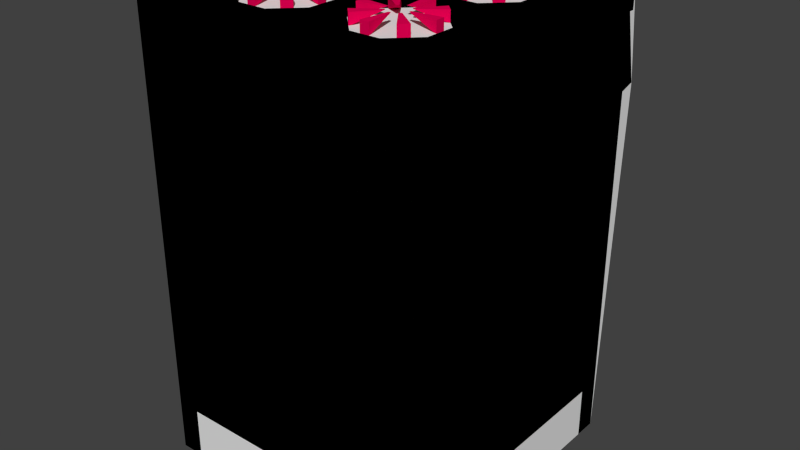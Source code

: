 # Source: stove.blend  (saved by Blender 2.73.0; exported with 4.5.12 LTS)
import bpy
from mathutils import Matrix  # noqa: F401  (used for matrix-valued properties, if any)

bpy.ops.wm.read_factory_settings(use_empty=True)
scene = bpy.context.scene
scene.name = 'Scene'

# ---- collections
col_collection_1 = bpy.data.collections.new('Collection 1'); scene.collection.children.link(col_collection_1)

# ---- materials (node trees are filled in below, after node groups)
mat_material_005 = bpy.data.materials.new('Material.005')
mat_material_005.alpha_threshold = 0.0
mat_material_005.roughness = 0.5
mat_material_003 = bpy.data.materials.new('Material.003')
mat_material_003.alpha_threshold = 0.0
mat_material_003.roughness = 0.5
mat_material_006 = bpy.data.materials.new('Material.006')
mat_material_006.alpha_threshold = 0.0
mat_material_006.roughness = 0.5
mat_material_007 = bpy.data.materials.new('Material.007')
mat_material_007.alpha_threshold = 0.0
mat_material_007.roughness = 0.5
mat_material_008 = bpy.data.materials.new('Material.008')
mat_material_008.alpha_threshold = 0.0
mat_material_008.roughness = 0.5
mat_material_004 = bpy.data.materials.new('Material.004')
mat_material_004.alpha_threshold = 0.0
mat_material_004.roughness = 0.5
mat_material_001 = bpy.data.materials.new('Material.001')
mat_material_001.alpha_threshold = 0.0
mat_material_001.roughness = 0.5
mat_material = bpy.data.materials.new('Material')
mat_material.alpha_threshold = 0.0
mat_material.roughness = 0.5

# ---- material node trees
mat_material_005.use_nodes = True; mat_material_005.node_tree.nodes.clear()
_N = mat_material_005.node_tree.nodes; _L = mat_material_005.node_tree.links
n0 = _N.new('ShaderNodeOutputMaterial'); n0.name = 'Material Output'; n0.location = (300, 300)
n1 = _N.new('ShaderNodeBsdfDiffuse'); n1.name = 'Diffuse BSDF'; n1.location = (10, 300)
n1.inputs[0].default_value = (0.8, 0.0, 0.007894, 1.0)
_L.new(n1.outputs[0], n0.inputs[0])
n0.is_active_output = True
mat_material_003.use_nodes = True; mat_material_003.node_tree.nodes.clear()
_N = mat_material_003.node_tree.nodes; _L = mat_material_003.node_tree.links
n0 = _N.new('ShaderNodeOutputMaterial'); n0.name = 'Material Output'; n0.location = (300, 300)
n1 = _N.new('ShaderNodeBsdfDiffuse'); n1.name = 'Diffuse BSDF'; n1.location = (10, 300)
n1.inputs[0].default_value = (0.1811, 0.0, 0.8, 1.0)
_L.new(n1.outputs[0], n0.inputs[0])
n0.is_active_output = True
mat_material_006.use_nodes = True; mat_material_006.node_tree.nodes.clear()
_N = mat_material_006.node_tree.nodes; _L = mat_material_006.node_tree.links
n0 = _N.new('ShaderNodeOutputMaterial'); n0.name = 'Material Output'; n0.location = (300, 300)
n1 = _N.new('ShaderNodeBsdfDiffuse'); n1.name = 'Diffuse BSDF'; n1.location = (10, 300)
n1.inputs[0].default_value = (0.8, 0.1052, 0.0, 1.0)
_L.new(n1.outputs[0], n0.inputs[0])
n0.is_active_output = True
mat_material_007.use_nodes = True; mat_material_007.node_tree.nodes.clear()
_N = mat_material_007.node_tree.nodes; _L = mat_material_007.node_tree.links
n0 = _N.new('ShaderNodeOutputMaterial'); n0.name = 'Material Output'; n0.location = (300, 300)
n1 = _N.new('ShaderNodeBsdfDiffuse'); n1.name = 'Diffuse BSDF'; n1.location = (10, 300)
n1.inputs[0].default_value = (0.8, 0.5166, 0.0, 1.0)
_L.new(n1.outputs[0], n0.inputs[0])
n0.is_active_output = True
mat_material_008.use_nodes = True; mat_material_008.node_tree.nodes.clear()
_N = mat_material_008.node_tree.nodes; _L = mat_material_008.node_tree.links
n0 = _N.new('ShaderNodeOutputMaterial'); n0.name = 'Material Output'; n0.location = (300, 300)
n1 = _N.new('ShaderNodeBsdfDiffuse'); n1.name = 'Diffuse BSDF'; n1.location = (10, 300)
n1.inputs[0].default_value = (0.8, 0.0, 0.08539, 1.0)
_L.new(n1.outputs[0], n0.inputs[0])
n0.is_active_output = True
mat_material_004.use_nodes = True; mat_material_004.node_tree.nodes.clear()
_N = mat_material_004.node_tree.nodes; _L = mat_material_004.node_tree.links
n0 = _N.new('ShaderNodeOutputMaterial'); n0.name = 'Material Output'; n0.location = (300, 300)
n1 = _N.new('ShaderNodeBsdfDiffuse'); n1.name = 'Diffuse BSDF'; n1.location = (10, 300)
n1.inputs[0].default_value = (0.7003, 0.0, 0.8, 1.0)
_L.new(n1.outputs[0], n0.inputs[0])
n0.is_active_output = True
mat_material_001.use_nodes = True; mat_material_001.node_tree.nodes.clear()
_N = mat_material_001.node_tree.nodes; _L = mat_material_001.node_tree.links
n0 = _N.new('ShaderNodeOutputMaterial'); n0.name = 'Material Output'; n0.location = (300, 300)
n1 = _N.new('ShaderNodeBsdfDiffuse'); n1.name = 'Diffuse BSDF'; n1.location = (10, 300)
n1.inputs[0].default_value = (0.0, 0.8, 0.7777, 1.0)
_L.new(n1.outputs[0], n0.inputs[0])
n0.is_active_output = True
mat_material.use_nodes = True; mat_material.node_tree.nodes.clear()
_N = mat_material.node_tree.nodes; _L = mat_material.node_tree.links
n0 = _N.new('ShaderNodeOutputMaterial'); n0.name = 'Material Output'; n0.location = (300, 300)
n1 = _N.new('ShaderNodeBsdfDiffuse'); n1.name = 'Diffuse BSDF'; n1.location = (10, 300)
n1.inputs[0].default_value = (0.00503, 0.8, 0.0, 1.0)
_L.new(n1.outputs[0], n0.inputs[0])
n0.is_active_output = True

# ---- world
world_world = bpy.data.worlds.new('World'); scene.world = world_world
world_world.color = (0.05088, 0.05088, 0.05088)
world_world.use_sun_shadow = False
world_world.sun_shadow_jitter_overblur = 0.0
world_world.cycles.sampling_method = 'MANUAL'
world_world.cycles.sample_map_resolution = 256

# ---- meshes
me_cube_008 = bpy.data.meshes.new('Cube.008')
me_cube_008.from_pydata([(-28.0, -28.0, 0.0), (-28.0, 27.5, 0.0), (28.0, -28.0, 0.0), (28.0, 27.5, 0.0), (-28.0, 30.42, 69.96), (28.0, 30.42, 69.96), (23.0, -28.0, 87.0), (23.0, -28.0, 82.98), (28.0, -28.0, 87.0), (28.0, 23.0, 87.0), (28.0, -28.0, 82.98), (28.0, 23.0, 82.98), (28.0, 28.5, 87.0), (28.0, 28.5, 82.98), (-28.0, -28.0, 87.0), (-28.0, -23.0, 87.0), (-28.0, -28.0, 82.98), (-28.0, -23.0, 82.98), (-28.0, 28.5, 87.0)], [], [(15, 17, 16, 14), (6, 14, 16, 7), (5, 12, 13), (4, 1, 0, 17), (8, 9, 12), (13, 12, 9, 11), (4, 17, 15, 18), (18, 15, 8, 12), (5, 4, 18, 12), (16, 0, 7), (17, 0, 16), (10, 7, 0, 2), (2, 0, 1, 3), (3, 1, 4, 5), (8, 15, 14), (3, 11, 10, 2), (6, 7, 10, 8), (8, 10, 11, 9), (8, 14, 6), (3, 13, 11), (5, 13, 3)])
_uv = me_cube_008.uv_layers.new(name='UVMap')
_uv.uv.foreach_set('vector', [0.9239, 0.8558, 0.9848, 0.8558, 0.9848, 0.9315, 0.9239, 0.9315, 0.0, 0.0, 0.9239, 0.9315, 0.0, 0.0, 0.1518, 0.9923, 0.0, 0.0, 0.07612, 0.07611, 0.01524, 0.07611, 0.0, 0.0, 0.0, 0.0, 0.0, 0.0, 0.0, 0.0, 0.0, 0.0, 0.0, 0.0, 0.0, 0.0, 0.01524, 0.07611, 0.07612, 0.07611, 0.07612, 0.1594, 0.01524, 0.1594, 0.0, 0.0, 0.9848, 0.8558, 0.0, 0.0, 0.0, 0.0, 0.0, 0.0, 0.0, 0.0, 0.0, 0.0, 0.0, 0.0, 0.0, 0.0, 0.0, 0.0, 0.0, 0.0, 0.0, 0.0, 0.0, 0.0, 0.0, 0.0, 0.1518, 0.9923, 0.0, 0.0, 0.0, 0.0, 0.0, 0.0, 0.0, 0.0, 0.1518, 0.9923, 0.0, 0.0, 0.0, 0.0, 0.0, 0.0, 0.0, 0.0, 0.0, 0.0, 0.0, 0.0, 0.0, 0.0, 0.0, 0.0, 0.0, 0.0, 0.0, 0.0, 0.0, 0.0, 0.0, 0.0, 0.9239, 0.9315, 0.0, 0.0, 0.0, 0.0, 0.0, 0.0, 0.0, 0.0, 0.0, 0.0, 0.1518, 0.9923, 0.01524, 0.9315, 0.07611, 0.9315, 0.0, 0.0, 0.01524, 0.9315, 0.01524, 0.1594, 0.07612, 0.1594, 0.0, 0.0, 0.9239, 0.9315, 0.0, 0.0, 0.0, 0.0, 0.0, 0.0, 0.01524, 0.1594, 0.0, 0.0, 0.01524, 0.07611, 0.0, 0.0])
me_cube_008.use_remesh_preserve_volume = False
me_cube_008.use_remesh_preserve_attributes = False
me_cube_008.use_mirror_vertex_groups = False
me_cube_008.update()
me_cube_009 = bpy.data.meshes.new('Cube.009')
me_cube_009.from_pydata([(-23.34, 27.5, 61.7), (-23.34, 27.5, 21.01), (-23.59, 27.6, 62.12), (-23.59, 27.6, 20.58), (-23.75, 28.1, 62.41), (-23.75, 28.1, 20.3), (-22.44, 29.6, 60.81), (-22.44, 29.6, 21.89), (23.34, 27.5, 61.7), (23.34, 27.5, 21.01), (23.59, 27.6, 62.12), (23.59, 27.6, 20.58), (23.75, 28.1, 62.41), (23.75, 28.1, 20.3), (22.44, 29.6, 60.81), (22.44, 29.6, 21.89)], [], [(8, 10, 2, 0), (10, 12, 4, 2), (5, 13, 11, 3), (1, 0, 2, 3), (14, 15, 7, 6), (3, 2, 4, 5), (4, 12, 14, 6), (13, 5, 7, 15), (4, 6, 7, 5), (9, 11, 10, 8), (11, 13, 12, 10), (12, 13, 15, 14), (3, 11, 9, 1)])
me_cube_009.polygons.foreach_set('use_smooth', [True] * 13)
_uv = me_cube_009.uv_layers.new(name='UVMap')
_uv.uv.foreach_set('vector', [0.8999, 0.9455, 0.884, 0.9542, 0.8841, 0.04442, 0.8999, 0.04925, 0.884, 0.9542, 0.868, 0.9586, 0.8681, 0.04121, 0.8841, 0.04442, 0.03185, 0.04112, 0.03176, 0.9585, 0.01582, 0.9554, 0.0159, 0.04563, 0.05672, 0.000287, 0.8267, 9.485e-05, 0.8491, 0.01392, 0.04873, 0.01387, 0.8257, 0.9334, 0.07407, 0.9333, 0.07417, 0.06636, 0.8258, 0.06644, 0.04873, 0.01387, 0.8491, 0.01392, 0.8567, 0.02802, 0.04332, 0.02793, 0.8681, 0.04121, 0.868, 0.9586, 0.8257, 0.9334, 0.8258, 0.06644, 0.03176, 0.9585, 0.03185, 0.04112, 0.07417, 0.06636, 0.07407, 0.9333, 0.8567, 0.02802, 0.8258, 0.06644, 0.07417, 0.06636, 0.04332, 0.02793, 0.07292, 0.9999, 0.05076, 0.9858, 0.851, 0.9859, 0.8427, 0.9997, 0.05076, 0.9858, 0.04322, 0.9717, 0.8566, 0.9718, 0.851, 0.9859, 0.8566, 0.9718, 0.04322, 0.9717, 0.07407, 0.9333, 0.8257, 0.9334, 0.0159, 0.04563, 0.01582, 0.9554, 9.485e-05, 0.9508, 9.758e-05, 0.05445])
me_cube_009.materials.append(mat_material_005)
me_cube_009.use_remesh_preserve_volume = False
me_cube_009.use_remesh_preserve_attributes = False
me_cube_009.use_mirror_vertex_groups = False
me_cube_009.update()
me_cube_007 = bpy.data.meshes.new('Cube.007')
me_cube_007.from_pydata([(-28.0, 27.5, 82.98), (-28.0, 30.42, 69.96), (28.0, 27.5, 82.98), (28.0, 30.42, 69.96)], [], [(2, 3, 1, 0)])
_uv = me_cube_007.uv_layers.new(name='UVMap')
_uv.uv.foreach_set('vector', [1.0, 4.88e-05, 1.0, 0.2382, 4.88e-05, 0.2382, 4.884e-05, 4.887e-05])
me_cube_007.materials.append(mat_material_003)
me_cube_007.use_remesh_preserve_volume = False
me_cube_007.use_remesh_preserve_attributes = False
me_cube_007.use_mirror_vertex_groups = False
me_cube_007.update()
me_cube_006 = bpy.data.meshes.new('Cube.006')
me_cube_006.from_pydata([(27.0, 27.5, 87.0), (27.0, -28.0, 87.0), (27.0, 23.0, 87.0), (27.0, -23.0, 87.0), (23.0, 27.5, 87.0), (23.0, -28.0, 87.0), (23.0, 23.0, 87.0), (23.0, -23.0, 87.0), (27.0, 27.5, 82.98), (27.0, -28.0, 82.98), (27.0, 23.0, 82.98), (27.0, -23.0, 82.98), (23.0, -28.0, 82.98), (23.0, 27.5, 82.98), (28.0, 27.5, 87.0), (28.0, -28.0, 87.0), (28.0, 23.0, 87.0), (28.0, -23.0, 87.0), (28.0, 27.5, 82.98), (28.0, -28.0, 82.98), (28.0, 23.0, 82.98), (28.0, -23.0, 82.98), (27.0, 28.5, 87.0), (23.0, 28.5, 87.0), (27.0, 28.5, 82.98), (23.0, 28.5, 82.98), (28.0, 28.5, 87.0), (28.0, 28.5, 82.98), (11.5, -23.0, 87.0), (23.0, -11.5, 87.0), (11.5, -1.736e-06, 87.0), (11.5, 23.0, 87.0), (23.0, 11.5, 87.0), (14.37, 3.875, 87.0), (8.625, 3.875, 87.0), (19.12, 8.625, 87.0), (19.12, 14.37, 87.0), (14.38, 19.12, 87.0), (8.625, 19.12, 87.0), (3.875, 8.625, 87.0), (3.875, 14.37, 87.0), (19.12, -8.625, 87.0), (19.12, -14.38, 87.0), (8.625, -19.13, 87.0), (14.37, -19.13, 87.0), (3.875, -14.38, 87.0), (3.875, -8.625, 87.0), (14.37, -3.875, 87.0), (8.625, -3.875, 87.0), (-27.0, 27.5, 87.0), (-27.0, -28.0, 87.0), (-27.0, 23.0, 87.0), (-27.0, -23.0, 87.0), (-23.0, 27.5, 87.0), (-23.0, -28.0, 87.0), (-23.0, 23.0, 87.0), (-23.0, -23.0, 87.0), (-27.0, 27.5, 82.98), (-27.0, -28.0, 82.98), (-27.0, 23.0, 82.98), (-27.0, -23.0, 82.98), (-23.0, -28.0, 82.98), (-23.0, 27.5, 82.98), (-28.0, 27.5, 87.0), (-28.0, -28.0, 87.0), (-28.0, 23.0, 87.0), (-28.0, -23.0, 87.0), (-28.0, 27.5, 82.98), (-28.0, -28.0, 82.98), (-28.0, 23.0, 82.98), (-28.0, -23.0, 82.98), (-27.0, 28.5, 87.0), (-23.0, 28.5, 87.0), (-27.0, 28.5, 82.98), (-23.0, 28.5, 82.98), (-28.0, 28.5, 87.0), (-28.0, 28.5, 82.98), (-11.5, -23.0, 87.0), (-1.736e-06, -11.5, 87.0), (-23.0, -11.5, 87.0), (-11.5, 1.736e-06, 87.0), (-11.5, 23.0, 87.0), (-23.0, 11.5, 87.0), (1.736e-06, 11.5, 87.0), (-14.37, 3.875, 87.0), (-8.625, 3.875, 87.0), (-19.12, 8.625, 87.0), (-19.12, 14.38, 87.0), (-14.37, 19.13, 87.0), (-8.625, 19.13, 87.0), (-3.875, 8.625, 87.0), (-3.875, 14.38, 87.0), (-19.12, -8.625, 87.0), (-19.12, -14.37, 87.0), (-8.625, -19.12, 87.0), (-14.38, -19.12, 87.0), (-3.875, -14.37, 87.0), (-3.875, -8.625, 87.0), (-14.37, -3.875, 87.0), (-8.625, -3.875, 87.0)], [], [(7, 5, 1, 3), (4, 6, 2, 0), (83, 90, 85, 80, 99, 97, 78, 46, 48, 30, 34, 39), (28, 77, 56, 54, 5, 7), (31, 81, 89, 91, 83, 40, 38), (9, 11, 21, 19), (14, 18, 27, 26), (25, 74, 72, 23), (10, 8, 18, 20), (32, 35, 33, 30, 47, 41, 29), (1, 5, 12, 9), (18, 8, 24, 27), (17, 15, 19, 21), (14, 16, 20, 18), (11, 10, 20, 21), (1, 9, 19, 15), (16, 17, 21, 20), (0, 2, 16, 14), (3, 1, 15, 17), (0, 14, 26, 22), (23, 22, 24, 25), (62, 74, 25, 13), (24, 22, 26, 27), (23, 72, 53, 4), (8, 13, 25, 24), (78, 96, 94, 77, 28, 43, 45), (4, 0, 22, 23), (31, 37, 36, 32, 6), (6, 32, 29, 7, 3, 2), (41, 42, 29), (33, 34, 30), (29, 42, 44, 28, 7), (51, 65, 66, 52), (54, 61, 12, 5), (36, 35, 32), (38, 37, 31), (83, 39, 40), (44, 43, 28), (48, 47, 30), (78, 45, 46), (56, 52, 50, 54), (53, 49, 51, 55), (58, 68, 70, 60), (63, 75, 76, 67), (59, 69, 67, 57), (82, 79, 92, 98, 80, 84, 86), (50, 58, 61, 54), (67, 76, 73, 57), (66, 70, 68, 64), (63, 67, 69, 65), (60, 70, 69, 59), (50, 64, 68, 58), (65, 69, 70, 66), (49, 63, 65, 51), (52, 66, 64, 50), (49, 71, 75, 63), (72, 74, 73, 71), (73, 76, 75, 71), (57, 73, 74, 62), (53, 72, 71, 49), (81, 55, 82, 87, 88), (55, 51, 52, 56, 79, 82), (92, 79, 93), (84, 80, 85), (79, 56, 77, 95, 93), (4, 53, 55, 81, 31, 6), (87, 82, 86), (89, 81, 88), (83, 91, 90), (95, 77, 94), (99, 80, 98), (78, 97, 96), (2, 3, 17, 16)])
_uv = me_cube_006.uv_layers.new(name='UVMap')
_uv.uv.foreach_set('vector', [0.1518, 0.8558, 0.1518, 0.9315, 0.09125, 0.9315, 0.09125, 0.8558, 0.1518, 0.09125, 0.1518, 0.1594, 0.09125, 0.1594, 0.09125, 0.09125, 0.5, 0.3335, 0.5587, 0.377, 0.6306, 0.4489, 0.6741, 0.5076, 0.6306, 0.5662, 0.5587, 0.6381, 0.5, 0.6817, 0.4413, 0.6381, 0.3694, 0.5662, 0.3259, 0.5076, 0.3694, 0.4489, 0.4413, 0.377, 0.3259, 0.8558, 0.6741, 0.8558, 0.8482, 0.8558, 0.8482, 0.9315, 0.1518, 0.9315, 0.1518, 0.8558, 0.3259, 0.1594, 0.6741, 0.1594, 0.6306, 0.218, 0.5587, 0.29, 0.5, 0.3335, 0.4413, 0.2899, 0.3694, 0.218, 9.96e-05, 0.9315, 9.963e-05, 0.8558, 0.01524, 0.8558, 0.01524, 0.9315, 0.07612, 0.09125, 0.01524, 0.09125, 0.01524, 0.07611, 0.07612, 0.07611, 0.1518, 0.01524, 0.8482, 0.01524, 0.8482, 0.07611, 0.1518, 0.07611, 0.0001004, 0.1594, 0.0001003, 0.09125, 0.01524, 0.09125, 0.01524, 0.1594, 0.1518, 0.3335, 0.2105, 0.377, 0.2824, 0.4489, 0.3259, 0.5076, 0.2824, 0.5662, 0.2105, 0.6381, 0.1518, 0.6817, 0.09125, 0.9315, 0.1518, 0.9315, 0.1518, 0.9923, 0.09125, 0.9923, 0.01524, 0.09125, 0.0001003, 0.09125, 0.0001004, 0.07611, 0.01524, 0.07611, 0.07611, 0.8558, 0.07611, 0.9315, 0.01524, 0.9315, 0.01524, 0.8558, 0.07612, 0.09125, 0.07612, 0.1594, 0.01524, 0.1594, 0.01524, 0.09125, 9.963e-05, 0.8558, 0.0001004, 0.1594, 0.01524, 0.1594, 0.01524, 0.8558, 0.09125, 0.9315, 0.09125, 0.9923, 0.07611, 0.9923, 0.07611, 0.9315, 0.07612, 0.1594, 0.07611, 0.8558, 0.01524, 0.8558, 0.01524, 0.1594, 0.09125, 0.09125, 0.09125, 0.1594, 0.07612, 0.1594, 0.07612, 0.09125, 0.09125, 0.8558, 0.09125, 0.9315, 0.07611, 0.9315, 0.07611, 0.8558, 0.09125, 0.09125, 0.07612, 0.09125, 0.07612, 0.07611, 0.09125, 0.07611, 0.1518, 0.07611, 0.09125, 0.07611, 0.09125, 0.01524, 0.1518, 0.01524, 0.8482, 9.967e-05, 0.8482, 0.01524, 0.1518, 0.01524, 0.1518, 9.979e-05, 0.09125, 0.01524, 0.09125, 0.07611, 0.07612, 0.07611, 0.07612, 0.01524, 0.1518, 0.07611, 0.8482, 0.07611, 0.8482, 0.09125, 0.1518, 0.09125, 0.09125, 9.992e-05, 0.1518, 9.979e-05, 0.1518, 0.01524, 0.09125, 0.01524, 0.5, 0.6817, 0.5587, 0.7252, 0.6306, 0.7971, 0.6741, 0.8558, 0.3259, 0.8558, 0.3694, 0.7971, 0.4413, 0.7252, 0.1518, 0.09125, 0.09125, 0.09125, 0.09125, 0.07611, 0.1518, 0.07611, 0.3259, 0.1594, 0.2824, 0.218, 0.2105, 0.2899, 0.1518, 0.3335, 0.1518, 0.1594, 0.1518, 0.1594, 0.1518, 0.3335, 0.1518, 0.6817, 0.1518, 0.8558, 0.09125, 0.8558, 0.09125, 0.1594, 0.2105, 0.6381, 0.2105, 0.7252, 0.1518, 0.6817, 0.2824, 0.4489, 0.3694, 0.4489, 0.3259, 0.5076, 0.1518, 0.6817, 0.2105, 0.7252, 0.2824, 0.7971, 0.3259, 0.8558, 0.1518, 0.8558, 0.9087, 0.1594, 0.9239, 0.1594, 0.9239, 0.8558, 0.9087, 0.8558, 0.8482, 0.9315, 0.8482, 0.9923, 0.1518, 0.9923, 0.1518, 0.9315, 0.2105, 0.2899, 0.2105, 0.377, 0.1518, 0.3335, 0.3694, 0.218, 0.2824, 0.218, 0.3259, 0.1594, 0.5, 0.3335, 0.4413, 0.377, 0.4413, 0.2899, 0.2824, 0.7971, 0.3694, 0.7971, 0.3259, 0.8558, 0.3694, 0.5662, 0.2824, 0.5662, 0.3259, 0.5076, 0.5, 0.6817, 0.4413, 0.7252, 0.4413, 0.6381, 0.8482, 0.8558, 0.9087, 0.8558, 0.9087, 0.9315, 0.8482, 0.9315, 0.8482, 0.09125, 0.9087, 0.09125, 0.9087, 0.1594, 0.8482, 0.1594, 0.9999, 0.9315, 0.9848, 0.9315, 0.9848, 0.8558, 0.9999, 0.8558, 0.9239, 0.09125, 0.9239, 0.07611, 0.9848, 0.07611, 0.9848, 0.09125, 0.9999, 0.1594, 0.9848, 0.1594, 0.9848, 0.09125, 0.9999, 0.09125, 0.8482, 0.3335, 0.8482, 0.6817, 0.7895, 0.6381, 0.7176, 0.5662, 0.6741, 0.5076, 0.7176, 0.4489, 0.7895, 0.377, 0.9087, 0.9315, 0.9087, 0.9923, 0.8482, 0.9923, 0.8482, 0.9315, 0.9848, 0.09125, 0.9848, 0.07611, 0.9999, 0.07611, 0.9999, 0.09125, 0.9239, 0.8558, 0.9848, 0.8558, 0.9848, 0.9315, 0.9239, 0.9315, 0.9239, 0.09125, 0.9848, 0.09125, 0.9848, 0.1594, 0.9239, 0.1594, 0.9999, 0.8558, 0.9848, 0.8558, 0.9848, 0.1594, 0.9999, 0.1594, 0.9087, 0.9315, 0.9239, 0.9315, 0.9239, 0.9923, 0.9087, 0.9923, 0.9239, 0.1594, 0.9848, 0.1594, 0.9848, 0.8558, 0.9239, 0.8558, 0.9087, 0.09125, 0.9239, 0.09125, 0.9239, 0.1594, 0.9087, 0.1594, 0.9087, 0.8558, 0.9239, 0.8558, 0.9239, 0.9315, 0.9087, 0.9315, 0.9087, 0.09125, 0.9087, 0.07611, 0.9239, 0.07611, 0.9239, 0.09125, 0.8482, 0.07611, 0.8482, 0.01524, 0.9087, 0.01524, 0.9087, 0.07611, 0.9087, 0.01524, 0.9239, 0.01524, 0.9239, 0.07611, 0.9087, 0.07611, 0.9087, 9.96e-05, 0.9087, 0.01524, 0.8482, 0.01524, 0.8482, 9.967e-05, 0.8482, 0.09125, 0.8482, 0.07611, 0.9087, 0.07611, 0.9087, 0.09125, 0.6741, 0.1594, 0.8482, 0.1594, 0.8482, 0.3335, 0.7895, 0.29, 0.7176, 0.218, 0.8482, 0.1594, 0.9087, 0.1594, 0.9087, 0.8558, 0.8482, 0.8558, 0.8482, 0.6817, 0.8482, 0.3335, 0.7895, 0.6381, 0.8482, 0.6817, 0.7895, 0.7252, 0.7176, 0.4489, 0.6741, 0.5076, 0.6306, 0.4489, 0.8482, 0.6817, 0.8482, 0.8558, 0.6741, 0.8558, 0.7176, 0.7971, 0.7895, 0.7252, 0.1518, 0.09125, 0.8482, 0.09125, 0.8482, 0.1594, 0.6741, 0.1594, 0.3259, 0.1594, 0.1518, 0.1594, 0.7895, 0.29, 0.8482, 0.3335, 0.7895, 0.377, 0.6306, 0.218, 0.6741, 0.1594, 0.7176, 0.218, 0.5, 0.3335, 0.5587, 0.29, 0.5587, 0.377, 0.7176, 0.7971, 0.6741, 0.8558, 0.6306, 0.7971, 0.6306, 0.5662, 0.6741, 0.5076, 0.7176, 0.5662, 0.5, 0.6817, 0.5587, 0.6381, 0.5587, 0.7252, 0.09125, 0.1594, 0.09125, 0.8558, 0.07611, 0.8558, 0.07612, 0.1594])
me_cube_006.materials.append(mat_material_006)
me_cube_006.use_remesh_preserve_volume = False
me_cube_006.use_remesh_preserve_attributes = False
me_cube_006.use_mirror_vertex_groups = False
me_cube_006.update()
me_cube_004 = bpy.data.meshes.new('Cube.004')
me_cube_004.from_pydata([(-14.37, -3.875, 87.0), (-8.625, -3.875, 87.0), (-19.12, -8.625, 87.0), (-19.12, -14.38, 87.0), (-14.37, -19.12, 87.0), (-8.625, -19.12, 87.0), (-3.875, -8.625, 87.0), (-3.875, -14.38, 87.0), (-19.12, 8.625, 87.0), (-19.12, 14.38, 87.0), (-8.625, 19.12, 87.0), (-14.37, 19.12, 87.0), (-3.875, 14.38, 87.0), (-3.875, 8.625, 87.0), (-14.37, 3.875, 87.0), (-8.625, 3.875, 87.0), (-14.37, -3.875, 85.0), (-8.625, -3.875, 85.0), (-19.12, -8.625, 85.0), (-19.12, -14.38, 85.0), (-14.37, -19.12, 85.0), (-8.625, -19.12, 85.0), (-3.875, -8.625, 85.0), (-3.875, -14.38, 85.0), (-19.12, 8.625, 85.0), (-19.12, 14.38, 85.0), (-8.625, 19.12, 85.0), (-14.37, 19.12, 85.0), (-3.875, 14.38, 85.0), (-3.875, 8.625, 85.0), (-14.37, 3.875, 85.0), (-8.625, 3.875, 85.0), (14.37, -3.875, 87.0), (8.625, -3.875, 87.0), (19.12, -8.625, 87.0), (19.12, -14.38, 87.0), (14.37, -19.12, 87.0), (8.625, -19.12, 87.0), (3.875, -8.625, 87.0), (3.875, -14.38, 87.0), (19.12, 8.625, 87.0), (19.12, 14.38, 87.0), (8.625, 19.12, 87.0), (14.37, 19.12, 87.0), (3.875, 14.38, 87.0), (3.875, 8.625, 87.0), (14.37, 3.875, 87.0), (8.625, 3.875, 87.0), (14.37, -3.875, 85.0), (8.625, -3.875, 85.0), (19.12, -8.625, 85.0), (19.12, -14.38, 85.0), (14.37, -19.12, 85.0), (8.625, -19.12, 85.0), (3.875, -8.625, 85.0), (3.875, -14.38, 85.0), (19.12, 8.625, 85.0), (19.12, 14.38, 85.0), (8.625, 19.12, 85.0), (14.37, 19.12, 85.0), (3.875, 14.38, 85.0), (3.875, 8.625, 85.0), (14.37, 3.875, 85.0), (8.625, 3.875, 85.0)], [], [(11, 9, 25, 27), (13, 29, 31, 15), (22, 17, 16, 18, 19, 20, 21, 23), (28, 26, 27, 25, 24, 30, 31, 29), (13, 12, 28, 29), (1, 0, 16, 17), (2, 18, 16, 0), (1, 17, 22, 6), (7, 6, 22, 23), (7, 23, 21, 5), (9, 8, 24, 25), (8, 14, 30, 24), (14, 15, 31, 30), (2, 3, 19, 18), (12, 10, 26, 28), (10, 11, 27, 26), (4, 5, 21, 20), (3, 4, 20, 19), (43, 59, 57, 41), (45, 47, 63, 61), (54, 55, 53, 52, 51, 50, 48, 49), (60, 61, 63, 62, 56, 57, 59, 58), (45, 61, 60, 44), (33, 49, 48, 32), (34, 32, 48, 50), (33, 38, 54, 49), (39, 55, 54, 38), (39, 37, 53, 55), (41, 57, 56, 40), (40, 56, 62, 46), (46, 62, 63, 47), (34, 50, 51, 35), (44, 60, 58, 42), (42, 58, 59, 43), (36, 52, 53, 37), (35, 51, 52, 36)])
me_cube_004.polygons.foreach_set('use_smooth', [True] * 36)
_uv = me_cube_004.uv_layers.new(name='UVMap')
_uv.uv.foreach_set('vector', [0.8407, 0.4945, 0.6645, 0.4945, 0.6645, 0.4421, 0.8407, 0.4421, 0.8407, 0.0001988, 0.8407, 0.05265, 0.6645, 0.05265, 0.6645, 0.0001988, 0.1593, 0.5579, 0.3355, 0.5579, 0.4421, 0.6645, 0.4421, 0.8407, 0.3355, 0.9473, 0.1593, 0.9473, 0.05265, 0.8407, 0.05265, 0.6645, 0.9473, 0.1593, 0.9473, 0.3355, 0.8407, 0.4421, 0.6645, 0.4421, 0.5579, 0.3355, 0.5579, 0.1593, 0.6645, 0.05265, 0.8407, 0.05265, 0.8778, 0.01556, 0.9844, 0.1222, 0.9473, 0.1593, 0.8407, 0.05265, 0.3726, 0.5208, 0.4792, 0.6274, 0.4421, 0.6645, 0.3355, 0.5579, 0.4945, 0.8407, 0.4421, 0.8407, 0.4421, 0.6645, 0.4945, 0.6645, 0.3355, 0.5055, 0.3355, 0.5579, 0.1593, 0.5579, 0.1593, 0.5055, 0.01556, 0.6274, 0.1222, 0.5208, 0.1593, 0.5579, 0.05265, 0.6645, 0.0001988, 0.6645, 0.05265, 0.6645, 0.05265, 0.8407, 0.0001988, 0.8407, 0.6274, 0.4792, 0.5208, 0.3725, 0.5579, 0.3355, 0.6645, 0.4421, 0.5055, 0.3355, 0.5055, 0.1593, 0.5579, 0.1593, 0.5579, 0.3355, 0.5208, 0.1222, 0.6274, 0.01556, 0.6645, 0.05265, 0.5579, 0.1593, 0.4792, 0.8778, 0.3726, 0.9844, 0.3355, 0.9473, 0.4421, 0.8407, 0.9998, 0.1593, 0.9998, 0.3355, 0.9473, 0.3355, 0.9473, 0.1593, 0.9844, 0.3726, 0.8778, 0.4792, 0.8407, 0.4421, 0.9473, 0.3355, 0.1222, 0.9844, 0.01556, 0.8778, 0.05265, 0.8407, 0.1593, 0.9473, 0.3355, 0.9998, 0.1593, 0.9998, 0.1593, 0.9473, 0.3355, 0.9473, 0.3651, 0.4897, 0.328, 0.4526, 0.4526, 0.328, 0.4897, 0.3651, 0.01556, 0.1401, 0.1401, 0.01556, 0.1772, 0.05265, 0.05265, 0.1772, 0.6645, 0.9368, 0.5579, 0.8302, 0.5579, 0.654, 0.6645, 0.5474, 0.8407, 0.5474, 0.9473, 0.654, 0.9473, 0.8302, 0.8407, 0.9368, 0.05265, 0.328, 0.05265, 0.1772, 0.1772, 0.05265, 0.328, 0.05265, 0.4526, 0.1772, 0.4526, 0.328, 0.328, 0.4526, 0.1772, 0.4526, 0.0001988, 0.1772, 0.05265, 0.1772, 0.05265, 0.328, 0.0001988, 0.328, 0.8778, 0.9739, 0.8407, 0.9368, 0.9473, 0.8302, 0.9844, 0.8673, 0.9998, 0.654, 0.9998, 0.8302, 0.9473, 0.8302, 0.9473, 0.654, 0.8407, 0.9893, 0.6645, 0.9893, 0.6645, 0.9368, 0.8407, 0.9368, 0.5208, 0.8673, 0.5579, 0.8302, 0.6645, 0.9368, 0.6274, 0.9739, 0.5055, 0.8302, 0.5055, 0.654, 0.5579, 0.654, 0.5579, 0.8302, 0.5051, 0.328, 0.4526, 0.328, 0.4526, 0.1772, 0.5051, 0.1772, 0.4897, 0.1401, 0.4526, 0.1772, 0.328, 0.05265, 0.3651, 0.01556, 0.328, 0.0001989, 0.328, 0.05265, 0.1772, 0.05265, 0.1772, 0.0001988, 0.9844, 0.6169, 0.9473, 0.654, 0.8407, 0.5474, 0.8778, 0.5103, 0.01556, 0.3651, 0.05265, 0.328, 0.1772, 0.4526, 0.1401, 0.4897, 0.1772, 0.5051, 0.1772, 0.4526, 0.328, 0.4526, 0.328, 0.5051, 0.6274, 0.5103, 0.6645, 0.5474, 0.5579, 0.654, 0.5208, 0.6169, 0.8407, 0.4949, 0.8407, 0.5474, 0.6645, 0.5474, 0.6645, 0.4949])
me_cube_004.materials.append(mat_material_007)
me_cube_004.use_remesh_preserve_volume = False
me_cube_004.use_remesh_preserve_attributes = False
me_cube_004.use_mirror_vertex_groups = False
me_cube_004.update()
me_cube_003 = bpy.data.meshes.new('Cube.003')
me_cube_003.from_pydata([(-17.46, 6.963, 87.0), (-17.46, 16.04, 87.0), (-6.962, 17.46, 87.0), (-16.04, 17.46, 87.0), (-5.537, 16.04, 87.0), (-5.537, 6.963, 87.0), (-16.04, 5.537, 87.0), (-6.962, 5.537, 87.0), (-17.46, 6.963, 89.0), (-17.46, 16.04, 89.0), (-6.962, 17.46, 89.0), (-16.04, 17.46, 89.0), (-5.537, 16.04, 89.0), (-5.537, 6.963, 89.0), (-16.04, 5.537, 89.0), (-6.962, 5.537, 89.0), (-19.12, 10.64, 87.0), (-19.12, 12.36, 87.0), (-10.64, 19.12, 87.0), (-12.36, 19.12, 87.0), (-3.875, 12.36, 87.0), (-3.875, 10.64, 87.0), (-12.36, 3.875, 87.0), (-10.64, 3.875, 87.0), (-19.12, 10.64, 89.0), (-19.12, 12.36, 89.0), (-10.64, 19.12, 89.0), (-12.36, 19.12, 89.0), (-3.875, 12.36, 89.0), (-3.875, 10.64, 89.0), (-12.36, 3.875, 89.0), (-10.64, 3.875, 89.0), (-16.97, 7.339, 87.12), (-16.97, 15.66, 87.12), (-7.339, 16.97, 87.12), (-15.66, 16.97, 87.12), (-6.032, 15.66, 87.12), (-6.032, 7.339, 87.12), (-15.66, 6.032, 87.12), (-7.339, 6.032, 87.12), (-13.14, 10.25, 89.0), (-13.14, 12.75, 89.0), (-10.25, 13.14, 89.0), (-12.75, 13.14, 89.0), (-9.859, 12.75, 89.0), (-9.859, 10.25, 89.0), (-12.75, 9.859, 89.0), (-10.25, 9.859, 89.0), (-18.49, 10.71, 87.12), (-18.49, 12.29, 87.12), (-10.71, 18.49, 87.12), (-12.29, 18.49, 87.12), (-4.507, 12.29, 87.12), (-4.507, 10.71, 87.12), (-12.29, 4.507, 87.12), (-10.71, 4.507, 87.12), (-13.6, 11.26, 89.0), (-13.6, 11.74, 89.0), (-11.26, 13.6, 89.0), (-11.74, 13.6, 89.0), (-9.402, 11.74, 89.0), (-9.402, 11.26, 89.0), (-11.74, 9.402, 89.0), (-11.26, 9.402, 89.0), (-17.46, -16.04, 87.0), (-17.46, -6.968, 87.0), (-6.962, -5.543, 87.0), (-16.04, -5.543, 87.0), (-5.537, -6.968, 87.0), (-5.537, -16.04, 87.0), (-16.04, -17.47, 87.0), (-6.962, -17.47, 87.0), (-17.46, -16.04, 89.0), (-17.46, -6.968, 89.0), (-6.962, -5.543, 89.0), (-16.04, -5.543, 89.0), (-5.537, -6.968, 89.0), (-5.537, -16.04, 89.0), (-16.04, -17.47, 89.0), (-6.962, -17.47, 89.0), (-19.12, -12.37, 87.0), (-19.12, -10.64, 87.0), (-10.64, -3.88, 87.0), (-12.36, -3.88, 87.0), (-3.875, -10.64, 87.0), (-3.875, -12.37, 87.0), (-12.36, -19.13, 87.0), (-10.64, -19.13, 87.0), (-19.12, -12.37, 89.0), (-19.12, -10.64, 89.0), (-10.64, -3.88, 89.0), (-12.36, -3.88, 89.0), (-3.875, -10.64, 89.0), (-3.875, -12.37, 89.0), (-12.36, -19.13, 89.0), (-10.64, -19.13, 89.0), (-16.97, -15.67, 87.12), (-16.97, -7.344, 87.12), (-7.339, -6.037, 87.12), (-15.66, -6.037, 87.12), (-6.032, -7.344, 87.12), (-6.032, -15.67, 87.12), (-15.66, -16.97, 87.12), (-7.339, -16.97, 87.12), (-13.14, -12.75, 89.0), (-13.14, -10.26, 89.0), (-10.25, -9.865, 89.0), (-12.75, -9.865, 89.0), (-9.859, -10.26, 89.0), (-9.859, -12.75, 89.0), (-12.75, -13.15, 89.0), (-10.25, -13.15, 89.0), (-18.49, -12.3, 87.12), (-18.49, -10.71, 87.12), (-10.71, -4.512, 87.12), (-12.29, -4.512, 87.12), (-4.507, -10.71, 87.12), (-4.507, -12.3, 87.12), (-12.29, -18.5, 87.12), (-10.71, -18.5, 87.12), (-13.6, -11.74, 89.0), (-13.6, -11.27, 89.0), (-11.26, -9.408, 89.0), (-11.74, -9.408, 89.0), (-9.402, -11.27, 89.0), (-9.402, -11.74, 89.0), (-11.74, -13.6, 89.0), (-11.26, -13.6, 89.0), (17.46, 6.963, 87.0), (17.46, 16.04, 87.0), (6.962, 17.46, 87.0), (16.04, 17.46, 87.0), (5.537, 16.04, 87.0), (5.537, 6.963, 87.0), (16.04, 5.537, 87.0), (6.962, 5.537, 87.0), (17.46, 6.963, 89.0), (17.46, 16.04, 89.0), (6.962, 17.46, 89.0), (16.04, 17.46, 89.0), (5.537, 16.04, 89.0), (5.537, 6.963, 89.0), (16.04, 5.537, 89.0), (6.962, 5.537, 89.0), (19.12, 10.64, 87.0), (19.12, 12.36, 87.0), (10.64, 19.12, 87.0), (12.36, 19.12, 87.0), (3.875, 12.36, 87.0), (3.875, 10.64, 87.0), (12.36, 3.875, 87.0), (10.64, 3.875, 87.0), (19.12, 10.64, 89.0), (19.12, 12.36, 89.0), (10.64, 19.12, 89.0), (12.36, 19.12, 89.0), (3.875, 12.36, 89.0), (3.875, 10.64, 89.0), (12.36, 3.875, 89.0), (10.64, 3.875, 89.0), (16.97, 7.339, 87.12), (16.97, 15.66, 87.12), (7.339, 16.97, 87.12), (15.66, 16.97, 87.12), (6.032, 15.66, 87.12), (6.032, 7.339, 87.12), (15.66, 6.032, 87.12), (7.339, 6.032, 87.12), (13.14, 10.25, 89.0), (13.14, 12.75, 89.0), (10.25, 13.14, 89.0), (12.75, 13.14, 89.0), (9.859, 12.75, 89.0), (9.859, 10.25, 89.0), (12.75, 9.859, 89.0), (10.25, 9.859, 89.0), (18.49, 10.71, 87.12), (18.49, 12.29, 87.12), (10.71, 18.49, 87.12), (12.29, 18.49, 87.12), (4.507, 12.29, 87.12), (4.507, 10.71, 87.12), (12.29, 4.507, 87.12), (10.71, 4.507, 87.12), (13.6, 11.26, 89.0), (13.6, 11.74, 89.0), (11.26, 13.6, 89.0), (11.74, 13.6, 89.0), (9.402, 11.74, 89.0), (9.402, 11.26, 89.0), (11.74, 9.402, 89.0), (11.26, 9.402, 89.0), (17.46, -16.04, 87.0), (17.46, -6.968, 87.0), (6.962, -5.543, 87.0), (16.04, -5.543, 87.0), (5.537, -6.968, 87.0), (5.537, -16.04, 87.0), (16.04, -17.47, 87.0), (6.962, -17.47, 87.0), (17.46, -16.04, 89.0), (17.46, -6.968, 89.0), (6.962, -5.543, 89.0), (16.04, -5.543, 89.0), (5.537, -6.968, 89.0), (5.537, -16.04, 89.0), (16.04, -17.47, 89.0), (6.962, -17.47, 89.0), (19.12, -12.37, 87.0), (19.12, -10.64, 87.0), (10.64, -3.88, 87.0), (12.36, -3.88, 87.0), (3.875, -10.64, 87.0), (3.875, -12.37, 87.0), (12.36, -19.13, 87.0), (10.64, -19.13, 87.0), (19.12, -12.37, 89.0), (19.12, -10.64, 89.0), (10.64, -3.88, 89.0), (12.36, -3.88, 89.0), (3.875, -10.64, 89.0), (3.875, -12.37, 89.0), (12.36, -19.13, 89.0), (10.64, -19.13, 89.0), (16.97, -15.67, 87.12), (16.97, -7.344, 87.12), (7.339, -6.037, 87.12), (15.66, -6.037, 87.12), (6.032, -7.344, 87.12), (6.032, -15.67, 87.12), (15.66, -16.97, 87.12), (7.339, -16.97, 87.12), (13.14, -12.75, 89.0), (13.14, -10.26, 89.0), (10.25, -9.865, 89.0), (12.75, -9.865, 89.0), (9.859, -10.26, 89.0), (9.859, -12.75, 89.0), (12.75, -13.15, 89.0), (10.25, -13.15, 89.0), (18.49, -12.3, 87.12), (18.49, -10.71, 87.12), (10.71, -4.512, 87.12), (12.29, -4.512, 87.12), (4.507, -10.71, 87.12), (4.507, -12.3, 87.12), (12.29, -18.5, 87.12), (10.71, -18.5, 87.12), (13.6, -11.74, 89.0), (13.6, -11.27, 89.0), (11.26, -9.408, 89.0), (11.74, -9.408, 89.0), (9.402, -11.27, 89.0), (9.402, -11.74, 89.0), (11.74, -13.6, 89.0), (11.26, -13.6, 89.0)], [], [(5, 13, 15, 7), (0, 6, 14, 8), (1, 9, 11, 3), (4, 2, 10, 12), (22, 23, 31, 30), (20, 28, 29, 21), (18, 19, 27, 26), (17, 16, 24, 25), (37, 39, 47, 45), (32, 40, 46, 38), (33, 35, 43, 41), (36, 44, 42, 34), (54, 62, 63, 55), (52, 53, 61, 60), (50, 58, 59, 51), (49, 57, 56, 48), (23, 55, 63, 31), (5, 7, 39, 37), (12, 44, 36, 4), (31, 63, 62, 30), (1, 3, 35, 33), (9, 1, 33, 41), (27, 59, 58, 26), (8, 40, 32, 0), (25, 57, 49, 17), (22, 54, 55, 23), (13, 5, 37, 45), (26, 58, 50, 18), (18, 50, 51, 19), (14, 46, 40, 8), (28, 20, 52, 60), (10, 42, 44, 12), (2, 34, 42, 10), (30, 62, 54, 22), (0, 32, 38, 6), (3, 11, 43, 35), (29, 28, 60, 61), (4, 36, 34, 2), (6, 38, 46, 14), (16, 48, 56, 24), (24, 56, 57, 25), (7, 15, 47, 39), (19, 51, 59, 27), (20, 21, 53, 52), (15, 13, 45, 47), (21, 29, 61, 53), (17, 49, 48, 16), (11, 9, 41, 43), (69, 77, 79, 71), (64, 70, 78, 72), (65, 73, 75, 67), (68, 66, 74, 76), (86, 87, 95, 94), (84, 92, 93, 85), (82, 83, 91, 90), (81, 80, 88, 89), (101, 103, 111, 109), (96, 104, 110, 102), (97, 99, 107, 105), (100, 108, 106, 98), (118, 126, 127, 119), (116, 117, 125, 124), (114, 122, 123, 115), (113, 121, 120, 112), (87, 119, 127, 95), (69, 71, 103, 101), (76, 108, 100, 68), (95, 127, 126, 94), (65, 67, 99, 97), (73, 65, 97, 105), (91, 123, 122, 90), (72, 104, 96, 64), (89, 121, 113, 81), (86, 118, 119, 87), (77, 69, 101, 109), (90, 122, 114, 82), (82, 114, 115, 83), (78, 110, 104, 72), (92, 84, 116, 124), (74, 106, 108, 76), (66, 98, 106, 74), (94, 126, 118, 86), (64, 96, 102, 70), (67, 75, 107, 99), (93, 92, 124, 125), (68, 100, 98, 66), (70, 102, 110, 78), (80, 112, 120, 88), (88, 120, 121, 89), (71, 79, 111, 103), (83, 115, 123, 91), (84, 85, 117, 116), (79, 77, 109, 111), (85, 93, 125, 117), (81, 113, 112, 80), (75, 73, 105, 107), (133, 135, 143, 141), (128, 136, 142, 134), (129, 131, 139, 137), (132, 140, 138, 130), (150, 158, 159, 151), (148, 149, 157, 156), (146, 154, 155, 147), (145, 153, 152, 144), (165, 173, 175, 167), (160, 166, 174, 168), (161, 169, 171, 163), (164, 162, 170, 172), (182, 183, 191, 190), (180, 188, 189, 181), (178, 179, 187, 186), (177, 176, 184, 185), (151, 159, 191, 183), (133, 165, 167, 135), (140, 132, 164, 172), (159, 158, 190, 191), (129, 161, 163, 131), (137, 169, 161, 129), (155, 154, 186, 187), (136, 128, 160, 168), (153, 145, 177, 185), (150, 151, 183, 182), (141, 173, 165, 133), (154, 146, 178, 186), (146, 147, 179, 178), (142, 136, 168, 174), (156, 188, 180, 148), (138, 140, 172, 170), (130, 138, 170, 162), (158, 150, 182, 190), (128, 134, 166, 160), (131, 163, 171, 139), (157, 189, 188, 156), (132, 130, 162, 164), (134, 142, 174, 166), (144, 152, 184, 176), (152, 153, 185, 184), (135, 167, 175, 143), (147, 155, 187, 179), (148, 180, 181, 149), (143, 175, 173, 141), (149, 181, 189, 157), (145, 144, 176, 177), (139, 171, 169, 137), (197, 199, 207, 205), (192, 200, 206, 198), (193, 195, 203, 201), (196, 204, 202, 194), (214, 222, 223, 215), (212, 213, 221, 220), (210, 218, 219, 211), (209, 217, 216, 208), (229, 237, 239, 231), (224, 230, 238, 232), (225, 233, 235, 227), (228, 226, 234, 236), (246, 247, 255, 254), (244, 252, 253, 245), (242, 243, 251, 250), (241, 240, 248, 249), (215, 223, 255, 247), (197, 229, 231, 199), (204, 196, 228, 236), (223, 222, 254, 255), (193, 225, 227, 195), (201, 233, 225, 193), (219, 218, 250, 251), (200, 192, 224, 232), (217, 209, 241, 249), (214, 215, 247, 246), (205, 237, 229, 197), (218, 210, 242, 250), (210, 211, 243, 242), (206, 200, 232, 238), (220, 252, 244, 212), (202, 204, 236, 234), (194, 202, 234, 226), (222, 214, 246, 254), (192, 198, 230, 224), (195, 227, 235, 203), (221, 253, 252, 220), (196, 194, 226, 228), (198, 206, 238, 230), (208, 216, 248, 240), (216, 217, 249, 248), (199, 231, 239, 207), (211, 219, 251, 243), (212, 244, 245, 213), (207, 239, 237, 205), (213, 245, 253, 221), (209, 208, 240, 241), (203, 235, 233, 201)])
_uv = me_cube_003.uv_layers.new(name='UVMap')
_uv.uv.foreach_set('vector', [0.2265, 0.06782, 0.1928, 0.06782, 0.1928, 0.03387, 0.2265, 0.03387, 0.5122, 0.1249, 0.4783, 0.1249, 0.4783, 0.09115, 0.5122, 0.09115, 0.5693, 0.29, 0.5356, 0.29, 0.5356, 0.2561, 0.5693, 0.2561, 0.3196, 0.3917, 0.3196, 0.3578, 0.3533, 0.3578, 0.3533, 0.3917, 0.6734, 0.3579, 0.6734, 0.3869, 0.6397, 0.3869, 0.6397, 0.3579, 0.771, 0.7787, 0.8047, 0.7787, 0.8047, 0.8078, 0.771, 0.8078, 0.09965, 0.692, 0.09965, 0.6629, 0.1333, 0.6629, 0.1333, 0.692, 0.5717, 0.7787, 0.5717, 0.8078, 0.538, 0.8078, 0.538, 0.7787, 0.2371, 0.06641, 0.2371, 0.03527, 0.3234, 0.04617, 0.3234, 0.05551, 0.5108, 0.1354, 0.4999, 0.2217, 0.4906, 0.2217, 0.4797, 0.1354, 0.5798, 0.2886, 0.5798, 0.2575, 0.6661, 0.2684, 0.6661, 0.2777, 0.309, 0.3903, 0.2227, 0.3794, 0.2227, 0.3701, 0.309, 0.3592, 0.6843, 0.3591, 0.7726, 0.3684, 0.7726, 0.3764, 0.6843, 0.3857, 0.7602, 0.7799, 0.7602, 0.8066, 0.6718, 0.7973, 0.6718, 0.7893, 0.0888, 0.6908, 0.0004746, 0.6814, 0.0004746, 0.6734, 0.0888, 0.6641, 0.5826, 0.7799, 0.6709, 0.7893, 0.6709, 0.7973, 0.5826, 0.8066, 0.6359, 0.4204, 0.6255, 0.4171, 0.5466, 0.3764, 0.6397, 0.3869, 0.2265, 0.06782, 0.2265, 0.03387, 0.2371, 0.03527, 0.2371, 0.06641, 0.3533, 0.3917, 0.4439, 0.3794, 0.3679, 0.4216, 0.3578, 0.4251, 0.6397, 0.3869, 0.5466, 0.3764, 0.5466, 0.3684, 0.6397, 0.3579, 0.5693, 0.29, 0.5693, 0.2561, 0.5798, 0.2575, 0.5798, 0.2886, 0.5356, 0.29, 0.531, 0.3234, 0.5209, 0.3199, 0.4449, 0.2777, 0.1333, 0.6629, 0.2265, 0.6734, 0.2265, 0.6814, 0.1333, 0.692, 0.5122, 0.09115, 0.4999, 0.0004747, 0.5421, 0.07654, 0.5456, 0.08662, 0.538, 0.7787, 0.4449, 0.7893, 0.5238, 0.7485, 0.5342, 0.7452, 0.6734, 0.3579, 0.6843, 0.3591, 0.6843, 0.3857, 0.6734, 0.3869, 0.1928, 0.06782, 0.1883, 0.1012, 0.1782, 0.09773, 0.1022, 0.05551, 0.1333, 0.692, 0.2265, 0.6814, 0.1475, 0.7222, 0.1371, 0.7255, 0.09965, 0.692, 0.0888, 0.6908, 0.0888, 0.6641, 0.09965, 0.6629, 0.4783, 0.09115, 0.4906, 0.0004747, 0.4999, 0.0004747, 0.5122, 0.09115, 0.8047, 0.7787, 0.8085, 0.7452, 0.8189, 0.7485, 0.8978, 0.7893, 0.3533, 0.3578, 0.4439, 0.3701, 0.4439, 0.3794, 0.3533, 0.3917, 0.3578, 0.3244, 0.3679, 0.3279, 0.4439, 0.3701, 0.3533, 0.3578, 0.6397, 0.3579, 0.5466, 0.3684, 0.6255, 0.3277, 0.6359, 0.3244, 0.5122, 0.1249, 0.5108, 0.1354, 0.4797, 0.1354, 0.4783, 0.1249, 0.531, 0.2227, 0.5356, 0.2561, 0.4449, 0.2684, 0.5209, 0.2262, 0.8047, 0.8078, 0.8047, 0.7787, 0.8978, 0.7893, 0.8978, 0.7973, 0.3196, 0.3917, 0.309, 0.3903, 0.309, 0.3592, 0.3196, 0.3578, 0.4449, 0.08662, 0.4484, 0.07654, 0.4906, 0.0004747, 0.4783, 0.09115, 0.5342, 0.8413, 0.5238, 0.838, 0.4449, 0.7973, 0.538, 0.8078, 0.538, 0.8078, 0.4449, 0.7973, 0.4449, 0.7893, 0.538, 0.7787, 0.1883, 0.0004746, 0.1928, 0.03387, 0.1022, 0.04617, 0.1782, 0.003957, 0.1371, 0.6294, 0.1475, 0.6327, 0.2265, 0.6734, 0.1333, 0.6629, 0.771, 0.7787, 0.771, 0.8078, 0.7602, 0.8066, 0.7602, 0.7799, 0.1928, 0.03387, 0.1928, 0.06782, 0.1022, 0.05551, 0.1022, 0.04617, 0.8085, 0.8413, 0.8047, 0.8078, 0.8978, 0.7973, 0.8189, 0.838, 0.5717, 0.7787, 0.5826, 0.7799, 0.5826, 0.8066, 0.5717, 0.8078, 0.5356, 0.2561, 0.5356, 0.29, 0.4449, 0.2777, 0.4449, 0.2684, 0.09736, 0.4594, 0.1311, 0.4594, 0.1311, 0.4934, 0.09736, 0.4934, 0.5693, 0.58, 0.5693, 0.6139, 0.5356, 0.6139, 0.5356, 0.58, 0.3471, 0.29, 0.3134, 0.29, 0.3134, 0.2561, 0.3471, 0.2561, 0.3196, 0.5951, 0.3196, 0.5611, 0.3533, 0.5611, 0.3533, 0.5951, 0.6734, 0.1309, 0.6734, 0.16, 0.6397, 0.16, 0.6397, 0.1309, 0.771, 0.6817, 0.8047, 0.6817, 0.8047, 0.7108, 0.771, 0.7108, 0.6458, 0.06302, 0.6458, 0.03396, 0.6795, 0.03396, 0.6795, 0.06302, 0.7939, 0.2562, 0.7939, 0.2852, 0.7602, 0.2852, 0.7602, 0.2562, 0.08678, 0.4609, 0.08678, 0.492, 0.0004746, 0.4811, 0.0004746, 0.4718, 0.5798, 0.5814, 0.6661, 0.5923, 0.6661, 0.6016, 0.5798, 0.6125, 0.3576, 0.2886, 0.3576, 0.2575, 0.4439, 0.2684, 0.4439, 0.2777, 0.309, 0.5937, 0.2227, 0.5828, 0.2227, 0.5734, 0.309, 0.5625, 0.6843, 0.1321, 0.7726, 0.1415, 0.7726, 0.1495, 0.6843, 0.1588, 0.7602, 0.683, 0.7602, 0.7096, 0.6718, 0.7003, 0.6718, 0.6923, 0.6349, 0.06182, 0.5466, 0.05249, 0.5466, 0.04449, 0.6349, 0.03516, 0.8048, 0.2574, 0.8931, 0.2667, 0.8931, 0.2747, 0.8048, 0.284, 0.6359, 0.1935, 0.6255, 0.1902, 0.5466, 0.1495, 0.6397, 0.16, 0.09736, 0.4594, 0.09736, 0.4934, 0.08678, 0.492, 0.08678, 0.4609, 0.3533, 0.5951, 0.4439, 0.5828, 0.3679, 0.625, 0.3578, 0.6285, 0.6397, 0.16, 0.5466, 0.1495, 0.5466, 0.1415, 0.6397, 0.1309, 0.3471, 0.29, 0.3471, 0.2561, 0.3576, 0.2575, 0.3576, 0.2886, 0.3134, 0.29, 0.3088, 0.3234, 0.2987, 0.3199, 0.2227, 0.2777, 0.6795, 0.03396, 0.7726, 0.04449, 0.7726, 0.05249, 0.6795, 0.06302, 0.5356, 0.58, 0.4449, 0.5923, 0.5209, 0.5501, 0.531, 0.5466, 0.7602, 0.2562, 0.6671, 0.2667, 0.746, 0.226, 0.7564, 0.2227, 0.6734, 0.1309, 0.6843, 0.1321, 0.6843, 0.1588, 0.6734, 0.16, 0.1311, 0.4594, 0.1356, 0.4261, 0.1457, 0.4295, 0.2217, 0.4718, 0.6795, 0.06302, 0.7726, 0.05249, 0.6937, 0.09322, 0.6832, 0.09651, 0.6458, 0.06302, 0.6349, 0.06182, 0.6349, 0.03516, 0.6458, 0.03396, 0.5356, 0.6139, 0.4449, 0.6016, 0.4449, 0.5923, 0.5356, 0.58, 0.8047, 0.6817, 0.8085, 0.6483, 0.8189, 0.6515, 0.8978, 0.6923, 0.3533, 0.5611, 0.4439, 0.5734, 0.4439, 0.5828, 0.3533, 0.5951, 0.3578, 0.5277, 0.3679, 0.5312, 0.4439, 0.5734, 0.3533, 0.5611, 0.6397, 0.1309, 0.5466, 0.1415, 0.6255, 0.1007, 0.6359, 0.09746, 0.5693, 0.58, 0.5798, 0.5814, 0.5798, 0.6125, 0.5693, 0.6139, 0.3088, 0.2227, 0.3134, 0.2561, 0.2227, 0.2684, 0.2987, 0.2262, 0.8047, 0.7108, 0.8047, 0.6817, 0.8978, 0.6923, 0.8978, 0.7003, 0.3196, 0.5951, 0.309, 0.5937, 0.309, 0.5625, 0.3196, 0.5611, 0.531, 0.6473, 0.5209, 0.6438, 0.4449, 0.6016, 0.5356, 0.6139, 0.7564, 0.3187, 0.746, 0.3154, 0.6671, 0.2747, 0.7602, 0.2852, 0.7602, 0.2852, 0.6671, 0.2747, 0.6671, 0.2667, 0.7602, 0.2562, 0.1356, 0.5268, 0.1311, 0.4934, 0.2217, 0.4811, 0.1457, 0.5233, 0.6832, 0.0004747, 0.6937, 0.00376, 0.7726, 0.04449, 0.6795, 0.03396, 0.771, 0.6817, 0.771, 0.7108, 0.7602, 0.7096, 0.7602, 0.683, 0.1311, 0.4934, 0.1311, 0.4594, 0.2217, 0.4718, 0.2217, 0.4811, 0.8085, 0.7443, 0.8047, 0.7108, 0.8978, 0.7003, 0.8189, 0.741, 0.7939, 0.2562, 0.8048, 0.2574, 0.8048, 0.284, 0.7939, 0.2852, 0.3134, 0.2561, 0.3134, 0.29, 0.2227, 0.2777, 0.2227, 0.2684, 0.4105, 0.1249, 0.3766, 0.1249, 0.3766, 0.09115, 0.4105, 0.09115, 0.06782, 0.09736, 0.06782, 0.1311, 0.03387, 0.1311, 0.03387, 0.09736, 0.1249, 0.3578, 0.1249, 0.3917, 0.09115, 0.3917, 0.09115, 0.3578, 0.3471, 0.4934, 0.3134, 0.4934, 0.3134, 0.4594, 0.3471, 0.4594, 0.9003, 0.06302, 0.8667, 0.06302, 0.8667, 0.03396, 0.9003, 0.03396, 0.09965, 0.8859, 0.09965, 0.8569, 0.1333, 0.8569, 0.1333, 0.8859, 0.6458, 0.4548, 0.6795, 0.4548, 0.6795, 0.4839, 0.6458, 0.4839, 0.1273, 0.789, 0.0936, 0.789, 0.0936, 0.7599, 0.1273, 0.7599, 0.4091, 0.1354, 0.3982, 0.2217, 0.3889, 0.2217, 0.378, 0.1354, 0.06641, 0.08678, 0.03527, 0.08678, 0.04617, 0.0004746, 0.05551, 0.0004746, 0.1354, 0.3592, 0.2217, 0.3701, 0.2217, 0.3794, 0.1354, 0.3903, 0.3576, 0.492, 0.3576, 0.4609, 0.4439, 0.4718, 0.4439, 0.4811, 0.9112, 0.06182, 0.9112, 0.03516, 0.9995, 0.04449, 0.9995, 0.05249, 0.0888, 0.8847, 0.0004746, 0.8754, 0.0004746, 0.8674, 0.0888, 0.8581, 0.6349, 0.456, 0.6349, 0.4827, 0.5466, 0.4734, 0.5466, 0.4654, 0.1381, 0.7878, 0.1381, 0.7611, 0.2265, 0.7704, 0.2265, 0.7784, 0.8629, 0.0004747, 0.8667, 0.03396, 0.7735, 0.04449, 0.8525, 0.003761, 0.4105, 0.1249, 0.4091, 0.1354, 0.378, 0.1354, 0.3766, 0.1249, 0.3134, 0.4934, 0.3088, 0.5268, 0.2987, 0.5233, 0.2227, 0.4811, 0.8667, 0.03396, 0.8667, 0.06302, 0.7735, 0.05249, 0.7735, 0.04449, 0.1249, 0.3578, 0.1354, 0.3592, 0.1354, 0.3903, 0.1249, 0.3917, 0.09115, 0.3578, 0.0004746, 0.3701, 0.07654, 0.3279, 0.08662, 0.3244, 0.6795, 0.4839, 0.6795, 0.4548, 0.7726, 0.4654, 0.7726, 0.4734, 0.06782, 0.1311, 0.1012, 0.1356, 0.09773, 0.1457, 0.05551, 0.2217, 0.0936, 0.789, 0.08981, 0.8224, 0.0794, 0.8192, 0.0004746, 0.7784, 0.9003, 0.06302, 0.9003, 0.03396, 0.9112, 0.03516, 0.9112, 0.06182, 0.4105, 0.09115, 0.3982, 0.0004747, 0.4405, 0.07654, 0.4439, 0.08662, 0.6795, 0.4548, 0.6832, 0.4214, 0.6937, 0.4246, 0.7726, 0.4654, 0.6458, 0.4548, 0.6458, 0.4839, 0.6349, 0.4827, 0.6349, 0.456, 0.03387, 0.1311, 0.06782, 0.1311, 0.05551, 0.2217, 0.04617, 0.2217, 0.1333, 0.8859, 0.2265, 0.8754, 0.1475, 0.9161, 0.1371, 0.9194, 0.3134, 0.4594, 0.3134, 0.4934, 0.2227, 0.4811, 0.2227, 0.4718, 0.3088, 0.4261, 0.3134, 0.4594, 0.2227, 0.4718, 0.2987, 0.4295, 0.8667, 0.06302, 0.8629, 0.09651, 0.8525, 0.09322, 0.7735, 0.05249, 0.06782, 0.09736, 0.03387, 0.09736, 0.03527, 0.08678, 0.06641, 0.08678, 0.08662, 0.4251, 0.07654, 0.4216, 0.0004746, 0.3794, 0.09115, 0.3917, 0.1333, 0.8569, 0.2265, 0.8674, 0.2265, 0.8754, 0.1333, 0.8859, 0.3471, 0.4934, 0.3471, 0.4594, 0.3576, 0.4609, 0.3576, 0.492, 0.0004746, 0.1356, 0.03387, 0.1311, 0.04617, 0.2217, 0.003957, 0.1457, 0.08981, 0.7264, 0.0936, 0.7599, 0.0004746, 0.7704, 0.0794, 0.7297, 0.0936, 0.7599, 0.0936, 0.789, 0.0004746, 0.7784, 0.0004746, 0.7704, 0.3432, 0.08662, 0.3467, 0.07654, 0.3889, 0.0004747, 0.3766, 0.09115, 0.6832, 0.5174, 0.6795, 0.4839, 0.7726, 0.4734, 0.6936, 0.5141, 0.09965, 0.8859, 0.0888, 0.8847, 0.0888, 0.8581, 0.09965, 0.8569, 0.3766, 0.09115, 0.3889, 0.0004747, 0.3982, 0.0004747, 0.4105, 0.09115, 0.1371, 0.8234, 0.1475, 0.8267, 0.2265, 0.8674, 0.1333, 0.8569, 0.1273, 0.789, 0.1273, 0.7599, 0.1381, 0.7611, 0.1381, 0.7878, 0.09115, 0.3917, 0.0004746, 0.3794, 0.0004746, 0.3701, 0.09115, 0.3578, 0.4783, 0.4213, 0.5122, 0.4213, 0.5122, 0.4549, 0.4783, 0.4549, 0.1249, 0.29, 0.09115, 0.29, 0.09115, 0.2561, 0.1249, 0.2561, 0.2265, 0.1356, 0.2265, 0.1695, 0.1928, 0.1695, 0.1928, 0.1356, 0.1249, 0.5951, 0.09115, 0.5951, 0.09115, 0.5611, 0.1249, 0.5611, 0.7987, 0.9048, 0.765, 0.9048, 0.765, 0.8757, 0.7987, 0.8757, 0.5441, 0.9048, 0.5441, 0.8757, 0.5778, 0.8757, 0.5778, 0.9048, 0.5441, 0.6817, 0.5778, 0.6817, 0.5778, 0.7108, 0.5441, 0.7108, 0.7939, 0.6091, 0.7602, 0.6091, 0.7602, 0.5801, 0.7939, 0.5801, 0.4797, 0.4107, 0.4906, 0.3244, 0.4999, 0.3244, 0.5108, 0.4107, 0.1354, 0.2886, 0.1354, 0.2575, 0.2217, 0.2684, 0.2217, 0.2777, 0.2371, 0.137, 0.3234, 0.1479, 0.3234, 0.1572, 0.2371, 0.1681, 0.1354, 0.5937, 0.1354, 0.5625, 0.2217, 0.5734, 0.2217, 0.5828, 0.8095, 0.9036, 0.8095, 0.8769, 0.8978, 0.8862, 0.8978, 0.8942, 0.5332, 0.9036, 0.4449, 0.8942, 0.4449, 0.8862, 0.5332, 0.8769, 0.5332, 0.683, 0.5332, 0.7096, 0.4449, 0.7003, 0.4449, 0.6923, 0.8048, 0.6079, 0.8048, 0.5813, 0.8931, 0.5906, 0.8931, 0.5986, 0.7612, 0.8422, 0.765, 0.8757, 0.6718, 0.8862, 0.7508, 0.8455, 0.4783, 0.4213, 0.4797, 0.4107, 0.5108, 0.4107, 0.5122, 0.4213, 0.09115, 0.5951, 0.08662, 0.6285, 0.07653, 0.625, 0.0004746, 0.5828, 0.765, 0.8757, 0.765, 0.9048, 0.6718, 0.8942, 0.6718, 0.8862, 0.2265, 0.1356, 0.2371, 0.137, 0.2371, 0.1681, 0.2265, 0.1695, 0.1928, 0.1356, 0.1022, 0.1479, 0.1782, 0.1056, 0.1883, 0.1022, 0.5778, 0.7108, 0.5778, 0.6817, 0.6709, 0.6923, 0.6709, 0.7003, 0.09115, 0.29, 0.08662, 0.3234, 0.07653, 0.3199, 0.0004746, 0.2777, 0.7602, 0.6091, 0.7564, 0.6426, 0.746, 0.6393, 0.6671, 0.5986, 0.7987, 0.9048, 0.7987, 0.8757, 0.8095, 0.8769, 0.8095, 0.9036, 0.4783, 0.4549, 0.4906, 0.5456, 0.4484, 0.4696, 0.4449, 0.4595, 0.5778, 0.6817, 0.5816, 0.6483, 0.592, 0.6515, 0.6709, 0.6923, 0.5441, 0.6817, 0.5441, 0.7108, 0.5332, 0.7096, 0.5332, 0.683, 0.09115, 0.2561, 0.09115, 0.29, 0.0004746, 0.2777, 0.0004746, 0.2684, 0.5778, 0.9048, 0.6709, 0.8942, 0.592, 0.935, 0.5816, 0.9383, 0.09115, 0.5611, 0.09115, 0.5951, 0.0004746, 0.5828, 0.0004746, 0.5734, 0.08662, 0.5277, 0.09115, 0.5611, 0.0004746, 0.5734, 0.07654, 0.5312, 0.765, 0.9048, 0.7612, 0.9383, 0.7508, 0.935, 0.6718, 0.8942, 0.1249, 0.29, 0.1249, 0.2561, 0.1354, 0.2575, 0.1354, 0.2886, 0.1883, 0.2029, 0.1782, 0.1994, 0.1022, 0.1572, 0.1928, 0.1695, 0.5778, 0.8757, 0.6709, 0.8862, 0.6709, 0.8942, 0.5778, 0.9048, 0.1249, 0.5951, 0.1249, 0.5611, 0.1354, 0.5625, 0.1354, 0.5937, 0.08662, 0.2227, 0.09115, 0.2561, 0.0004746, 0.2684, 0.07654, 0.2262, 0.7564, 0.5466, 0.7602, 0.5801, 0.6671, 0.5906, 0.746, 0.5499, 0.7602, 0.5801, 0.7602, 0.6091, 0.6671, 0.5986, 0.6671, 0.5906, 0.5456, 0.4595, 0.5421, 0.4696, 0.4999, 0.5456, 0.5122, 0.4549, 0.5816, 0.7443, 0.5778, 0.7108, 0.6709, 0.7003, 0.592, 0.741, 0.5441, 0.9048, 0.5332, 0.9036, 0.5332, 0.8769, 0.5441, 0.8757, 0.5122, 0.4549, 0.4999, 0.5456, 0.4906, 0.5456, 0.4783, 0.4549, 0.5816, 0.8422, 0.592, 0.8455, 0.6709, 0.8862, 0.5778, 0.8757, 0.7939, 0.6091, 0.7939, 0.5801, 0.8048, 0.5813, 0.8048, 0.6079, 0.1928, 0.1695, 0.1022, 0.1572, 0.1022, 0.1479, 0.1928, 0.1356])
me_cube_003.materials.append(mat_material_008)
me_cube_003.use_remesh_preserve_volume = False
me_cube_003.use_remesh_preserve_attributes = False
me_cube_003.use_mirror_vertex_groups = False
me_cube_003.update()
me_cube_002 = bpy.data.meshes.new('Cube.002')
me_cube_002.from_pydata([(-18.0, 33.06, 58.0), (-18.0, 32.51, 57.44), (-18.0, 31.95, 58.0), (-18.0, 32.51, 58.56), (-19.28, 32.99, 58.0), (-19.0, 32.51, 57.44), (-18.72, 32.03, 58.0), (-19.0, 32.51, 58.56), (-20.35, 32.28, 58.0), (-19.87, 32.01, 57.44), (-19.39, 31.73, 58.0), (-19.87, 32.01, 58.56), (-20.92, 31.14, 58.0), (-20.37, 31.14, 57.44), (-19.81, 31.14, 58.0), (-20.37, 31.14, 58.56), (-20.92, 29.26, 58.0), (-20.37, 29.26, 57.44), (-19.81, 29.26, 58.0), (-20.37, 29.26, 58.56), (18.0, 33.06, 58.0), (18.0, 32.51, 57.44), (18.0, 31.95, 58.0), (18.0, 32.51, 58.56), (19.28, 32.99, 58.0), (19.0, 32.51, 57.44), (18.72, 32.03, 58.0), (19.0, 32.51, 58.56), (20.35, 32.28, 58.0), (19.87, 32.01, 57.44), (19.39, 31.73, 58.0), (19.87, 32.01, 58.56), (20.92, 31.14, 58.0), (20.37, 31.14, 57.44), (19.81, 31.14, 58.0), (20.37, 31.14, 58.56), (20.92, 29.26, 58.0), (20.37, 29.26, 57.44), (19.81, 29.26, 58.0), (20.37, 29.26, 58.56)], [], [(3, 0, 4, 7), (7, 4, 8, 11), (2, 3, 7, 6), (1, 2, 6, 5), (0, 1, 5, 4), (11, 8, 12, 15), (6, 7, 11, 10), (5, 6, 10, 9), (4, 5, 9, 8), (15, 12, 16, 19), (10, 11, 15, 14), (9, 10, 14, 13), (8, 9, 13, 12), (14, 15, 19, 18), (13, 14, 18, 17), (12, 13, 17, 16), (23, 27, 24, 20), (27, 31, 28, 24), (22, 26, 27, 23), (21, 25, 26, 22), (20, 24, 25, 21), (31, 35, 32, 28), (26, 30, 31, 27), (25, 29, 30, 26), (24, 28, 29, 25), (35, 39, 36, 32), (30, 34, 35, 31), (29, 33, 34, 30), (28, 32, 33, 29), (34, 38, 39, 35), (33, 37, 38, 34), (32, 36, 37, 33), (23, 3, 2, 22), (0, 3, 23, 20), (1, 21, 22, 2), (0, 20, 21, 1)])
me_cube_002.polygons.foreach_set('use_smooth', [True] * 36)
_uv = me_cube_002.uv_layers.new(name='UVMap')
_uv.uv.foreach_set('vector', [0.0956, 0.06044, 0.0956, 0.07808, 0.06687, 0.07693, 0.07314, 0.06044, 0.07314, 0.06044, 0.06687, 0.07693, 0.04042, 0.06566, 0.05213, 0.05246, 0.08065, 0.2753, 0.08065, 0.2929, 0.05819, 0.293, 0.06438, 0.2764, 0.08065, 0.1565, 0.08065, 0.1742, 0.06438, 0.173, 0.05818, 0.1565, 0.0956, 0.0783, 0.0956, 0.09594, 0.07313, 0.09594, 0.06687, 0.07945, 0.05213, 0.05246, 0.04042, 0.06566, 0.0197, 0.04573, 0.03533, 0.03755, 0.06438, 0.2764, 0.05819, 0.293, 0.03713, 0.2851, 0.04873, 0.2718, 0.05818, 0.1565, 0.06438, 0.173, 0.04873, 0.1776, 0.03713, 0.1643, 0.06687, 0.07945, 0.07313, 0.09594, 0.05213, 0.1039, 0.04042, 0.09072, 0.03533, 0.03755, 0.0197, 0.04573, 0.0001073, 0.008286, 0.01574, 0.0001073, 0.04873, 0.2718, 0.03713, 0.2851, 0.02016, 0.2704, 0.03569, 0.262, 0.03713, 0.1643, 0.04873, 0.1776, 0.03569, 0.1874, 0.02016, 0.1791, 0.04042, 0.09072, 0.05213, 0.1039, 0.03533, 0.1188, 0.0197, 0.1107, 0.03569, 0.262, 0.02016, 0.2704, 0.0001073, 0.2332, 0.01564, 0.2248, 0.02016, 0.1791, 0.03569, 0.1874, 0.01564, 0.2246, 0.0001073, 0.2162, 0.0197, 0.1107, 0.03533, 0.1188, 0.01574, 0.1563, 0.0001073, 0.1481, 0.9044, 0.06044, 0.9269, 0.06044, 0.9331, 0.07693, 0.9044, 0.07808, 0.9269, 0.06044, 0.9479, 0.05246, 0.9596, 0.06566, 0.9331, 0.07693, 0.8894, 0.2753, 0.9057, 0.2764, 0.9119, 0.293, 0.8894, 0.2929, 0.8894, 0.1565, 0.9119, 0.1565, 0.9057, 0.173, 0.8894, 0.1742, 0.9044, 0.0783, 0.9331, 0.07945, 0.9269, 0.09594, 0.9044, 0.09594, 0.9479, 0.05246, 0.9647, 0.03755, 0.9803, 0.04573, 0.9596, 0.06566, 0.9057, 0.2764, 0.9214, 0.2718, 0.933, 0.2851, 0.9119, 0.293, 0.9119, 0.1565, 0.933, 0.1643, 0.9214, 0.1776, 0.9057, 0.173, 0.9331, 0.07945, 0.9596, 0.09072, 0.9479, 0.1039, 0.9269, 0.09594, 0.9647, 0.03755, 0.9843, 0.00011, 0.9999, 0.008289, 0.9803, 0.04573, 0.9214, 0.2718, 0.9344, 0.262, 0.9499, 0.2704, 0.933, 0.2851, 0.933, 0.1643, 0.9499, 0.179, 0.9344, 0.1874, 0.9214, 0.1776, 0.9596, 0.09072, 0.9803, 0.1106, 0.9647, 0.1188, 0.9479, 0.1039, 0.9344, 0.262, 0.9545, 0.2248, 0.97, 0.2332, 0.9499, 0.2704, 0.9499, 0.179, 0.97, 0.2162, 0.9545, 0.2246, 0.9344, 0.1874, 0.9803, 0.1106, 0.9999, 0.1481, 0.9843, 0.1563, 0.9647, 0.1188, 0.8894, 0.2929, 0.08065, 0.2929, 0.08065, 0.2753, 0.8894, 0.2753, 0.0956, 0.07808, 0.0956, 0.06044, 0.9044, 0.06044, 0.9044, 0.07808, 0.08065, 0.1565, 0.8894, 0.1565, 0.8894, 0.1742, 0.08065, 0.1742, 0.0956, 0.0783, 0.9044, 0.0783, 0.9044, 0.09594, 0.0956, 0.09594])
me_cube_002.materials.append(mat_material_004)
me_cube_002.use_remesh_preserve_volume = False
me_cube_002.use_remesh_preserve_attributes = False
me_cube_002.use_mirror_vertex_groups = False
me_cube_002.update()
me_cube_001 = bpy.data.meshes.new('Cube.001')
me_cube_001.from_pydata([(-5.508, 29.47, 80.02), (-5.508, 28.21, 79.74), (-4.449, 29.7, 78.99), (-4.449, 28.44, 78.71), (-4.449, 30.03, 77.53), (-4.449, 28.77, 77.25), (-5.508, 30.26, 76.49), (-5.508, 29.0, 76.21), (-7.005, 30.26, 76.49), (-7.005, 29.0, 76.21), (-8.063, 30.03, 77.53), (-8.063, 28.77, 77.25), (-8.063, 29.7, 78.99), (-8.063, 28.44, 78.71), (-7.005, 29.47, 80.02), (-7.005, 28.21, 79.74), (-6.847, 29.7, 78.99), (-5.665, 29.7, 78.99), (-5.665, 30.03, 77.53), (-6.847, 30.03, 77.53), (-6.847, 30.38, 79.14), (-5.665, 30.38, 79.14), (-5.665, 30.71, 77.68), (-6.847, 30.71, 77.68), (-17.84, 29.47, 80.02), (-17.84, 28.21, 79.74), (-16.78, 29.7, 78.99), (-16.78, 28.44, 78.71), (-16.78, 30.03, 77.53), (-16.78, 28.77, 77.25), (-17.84, 30.26, 76.49), (-17.84, 29.0, 76.21), (-19.33, 30.26, 76.49), (-19.33, 29.0, 76.21), (-20.39, 30.03, 77.53), (-20.39, 28.77, 77.25), (-20.39, 29.7, 78.99), (-20.39, 28.44, 78.71), (-19.33, 29.47, 80.02), (-19.33, 28.21, 79.74), (-19.18, 29.7, 78.99), (-17.99, 29.7, 78.99), (-17.99, 30.03, 77.53), (-19.18, 30.03, 77.53), (-19.18, 30.38, 79.14), (-17.99, 30.38, 79.14), (-17.99, 30.71, 77.68), (-19.18, 30.71, 77.68), (5.508, 29.47, 80.02), (5.508, 28.21, 79.74), (4.449, 29.7, 78.99), (4.449, 28.44, 78.71), (4.449, 30.03, 77.53), (4.449, 28.77, 77.25), (5.508, 30.26, 76.49), (5.508, 29.0, 76.21), (7.005, 30.26, 76.49), (7.005, 29.0, 76.21), (8.063, 30.03, 77.53), (8.063, 28.77, 77.25), (8.063, 29.7, 78.99), (8.063, 28.44, 78.71), (7.005, 29.47, 80.02), (7.005, 28.21, 79.74), (6.847, 29.7, 78.99), (5.665, 29.7, 78.99), (5.665, 30.03, 77.53), (6.847, 30.03, 77.53), (6.847, 30.38, 79.14), (5.665, 30.38, 79.14), (5.665, 30.71, 77.68), (6.847, 30.71, 77.68), (17.84, 29.47, 80.02), (17.84, 28.21, 79.74), (16.78, 29.7, 78.99), (16.78, 28.44, 78.71), (16.78, 30.03, 77.53), (16.78, 28.77, 77.25), (17.84, 30.26, 76.49), (17.84, 29.0, 76.21), (19.33, 30.26, 76.49), (19.33, 29.0, 76.21), (20.39, 30.03, 77.53), (20.39, 28.77, 77.25), (20.39, 29.7, 78.99), (20.39, 28.44, 78.71), (19.33, 29.47, 80.02), (19.33, 28.21, 79.74), (19.18, 29.7, 78.99), (17.99, 29.7, 78.99), (17.99, 30.03, 77.53), (19.18, 30.03, 77.53), (19.18, 30.38, 79.14), (17.99, 30.38, 79.14), (17.99, 30.71, 77.68), (19.18, 30.71, 77.68)], [], [(0, 1, 3, 2), (2, 3, 5, 4), (4, 5, 7, 6), (6, 7, 9, 8), (8, 9, 11, 10), (10, 11, 13, 12), (12, 13, 15, 14), (14, 15, 1, 0), (17, 18, 22, 21), (4, 6, 18), (8, 10, 19), (0, 2, 17), (12, 14, 16), (2, 4, 18, 17), (10, 12, 16, 19), (8, 23, 22, 6), (23, 20, 21, 22), (19, 16, 20, 23), (20, 14, 0, 21), (16, 14, 20), (8, 19, 23), (0, 17, 21), (18, 6, 22), (24, 25, 27, 26), (26, 27, 29, 28), (28, 29, 31, 30), (30, 31, 33, 32), (32, 33, 35, 34), (34, 35, 37, 36), (36, 37, 39, 38), (38, 39, 25, 24), (41, 42, 46, 45), (28, 30, 42), (32, 34, 43), (24, 26, 41), (36, 38, 40), (26, 28, 42, 41), (34, 36, 40, 43), (32, 47, 46, 30), (47, 44, 45, 46), (43, 40, 44, 47), (44, 38, 24, 45), (40, 38, 44), (32, 43, 47), (24, 41, 45), (42, 30, 46), (48, 50, 51, 49), (50, 52, 53, 51), (52, 54, 55, 53), (54, 56, 57, 55), (56, 58, 59, 57), (58, 60, 61, 59), (60, 62, 63, 61), (62, 48, 49, 63), (65, 69, 70, 66), (52, 66, 54), (56, 67, 58), (48, 65, 50), (60, 64, 62), (50, 65, 66, 52), (58, 67, 64, 60), (56, 54, 70, 71), (71, 70, 69, 68), (67, 71, 68, 64), (68, 69, 48, 62), (64, 68, 62), (56, 71, 67), (48, 69, 65), (66, 70, 54), (72, 74, 75, 73), (74, 76, 77, 75), (76, 78, 79, 77), (78, 80, 81, 79), (80, 82, 83, 81), (82, 84, 85, 83), (84, 86, 87, 85), (86, 72, 73, 87), (89, 93, 94, 90), (76, 90, 78), (80, 91, 82), (72, 89, 74), (84, 88, 86), (74, 89, 90, 76), (82, 91, 88, 84), (80, 78, 94, 95), (95, 94, 93, 92), (91, 95, 92, 88), (92, 93, 72, 86), (88, 92, 86), (80, 95, 91), (72, 93, 89), (90, 94, 78)])
_uv = me_cube_001.uv_layers.new(name='UVMap')
_uv.uv.foreach_set('vector', [0.974, 0.7243, 0.9149, 0.7835, 0.8461, 0.7147, 0.9053, 0.6556, 0.9053, 0.6556, 0.8216, 0.6556, 0.8216, 0.5583, 0.9053, 0.5583, 0.9053, 0.5583, 0.8461, 0.4991, 0.9149, 0.4303, 0.974, 0.4895, 0.5407, 0.0839, 0.5407, 0.0002991, 0.638, 0.0002994, 0.638, 0.0839, 0.6686, 0.4895, 0.7278, 0.4303, 0.7966, 0.4991, 0.7374, 0.5583, 0.7374, 0.5583, 0.821, 0.5583, 0.821, 0.6556, 0.7374, 0.6556, 0.7374, 0.6556, 0.7966, 0.7147, 0.7278, 0.7835, 0.6686, 0.7243, 0.638, 0.3461, 0.638, 0.4297, 0.5407, 0.4297, 0.5407, 0.3461, 0.5054, 0.2637, 0.5054, 0.1664, 0.5509, 0.1664, 0.5509, 0.2637, 0.9053, 0.5583, 0.974, 0.4895, 0.9843, 0.5583, 0.6686, 0.4895, 0.7374, 0.5583, 0.6584, 0.5583, 0.974, 0.7243, 0.9053, 0.6556, 0.9843, 0.6556, 0.7374, 0.6556, 0.6686, 0.7243, 0.6584, 0.6556, 0.9053, 0.6556, 0.9053, 0.5583, 0.9843, 0.5583, 0.9843, 0.6556, 0.7374, 0.5583, 0.7374, 0.6556, 0.6584, 0.6556, 0.6584, 0.5583, 0.638, 0.0839, 0.6277, 0.1664, 0.5509, 0.1664, 0.5407, 0.0839, 0.6277, 0.1664, 0.6277, 0.2637, 0.5509, 0.2637, 0.5509, 0.1664, 0.6732, 0.1664, 0.6732, 0.2637, 0.6277, 0.2637, 0.6277, 0.1664, 0.6277, 0.2637, 0.638, 0.3461, 0.5407, 0.3461, 0.5509, 0.2637, 0.6732, 0.2637, 0.6732, 0.3332, 0.6277, 0.2637, 0.6732, 0.09682, 0.6732, 0.1664, 0.6277, 0.1664, 0.5054, 0.3332, 0.5054, 0.2637, 0.5509, 0.2637, 0.5054, 0.1664, 0.5054, 0.09682, 0.5509, 0.1664, 0.4843, 0.7243, 0.4252, 0.7835, 0.3564, 0.7147, 0.4155, 0.6556, 0.4155, 0.6556, 0.3319, 0.6556, 0.3319, 0.5583, 0.4155, 0.5583, 0.4155, 0.5583, 0.3564, 0.4991, 0.4252, 0.4303, 0.4843, 0.4895, 0.2039, 0.0839, 0.2039, 0.0002991, 0.3012, 0.0002991, 0.3012, 0.0839, 0.5054, 0.4895, 0.5645, 0.4303, 0.6333, 0.4991, 0.5742, 0.5583, 0.5742, 0.5583, 0.6578, 0.5583, 0.6578, 0.6556, 0.5742, 0.6556, 0.5742, 0.6556, 0.6333, 0.7147, 0.5645, 0.7835, 0.5054, 0.7243, 0.3012, 0.3461, 0.3012, 0.4297, 0.2039, 0.4297, 0.2039, 0.3461, 0.1687, 0.2637, 0.1687, 0.1664, 0.2142, 0.1664, 0.2142, 0.2637, 0.4155, 0.5583, 0.4843, 0.4895, 0.4946, 0.5583, 0.5054, 0.4895, 0.5742, 0.5583, 0.4952, 0.5583, 0.4843, 0.7243, 0.4155, 0.6556, 0.4946, 0.6556, 0.5742, 0.6556, 0.5054, 0.7243, 0.4952, 0.6556, 0.4155, 0.6556, 0.4155, 0.5583, 0.4946, 0.5583, 0.4946, 0.6556, 0.5742, 0.5583, 0.5742, 0.6556, 0.4952, 0.6556, 0.4952, 0.5583, 0.3012, 0.0839, 0.291, 0.1664, 0.2142, 0.1664, 0.2039, 0.0839, 0.291, 0.1664, 0.291, 0.2637, 0.2142, 0.2637, 0.2142, 0.1664, 0.3365, 0.1664, 0.3365, 0.2637, 0.291, 0.2637, 0.291, 0.1664, 0.291, 0.2637, 0.3012, 0.3461, 0.2039, 0.3461, 0.2142, 0.2637, 0.3365, 0.2637, 0.3365, 0.3332, 0.291, 0.2637, 0.3365, 0.09682, 0.3365, 0.1664, 0.291, 0.1664, 0.1687, 0.3332, 0.1687, 0.2637, 0.2142, 0.2637, 0.1687, 0.1664, 0.1687, 0.09682, 0.2142, 0.1664, 0.1789, 0.7243, 0.2477, 0.6556, 0.3068, 0.7147, 0.238, 0.7835, 0.2477, 0.6556, 0.2477, 0.5583, 0.3313, 0.5583, 0.3313, 0.6556, 0.2477, 0.5583, 0.1789, 0.4895, 0.238, 0.4303, 0.3068, 0.4991, 0.4696, 0.0839, 0.3723, 0.0839, 0.3723, 0.0002991, 0.4696, 0.0002991, 0.9895, 0.05942, 0.9207, 0.1282, 0.8615, 0.0691, 0.9303, 0.0002991, 0.9207, 0.1282, 0.9207, 0.2255, 0.8371, 0.2255, 0.8371, 0.1282, 0.9207, 0.2255, 0.9895, 0.2943, 0.9303, 0.3534, 0.8615, 0.2846, 0.3723, 0.3461, 0.4696, 0.3461, 0.4696, 0.4297, 0.3723, 0.4297, 0.5048, 0.2637, 0.4594, 0.2637, 0.4594, 0.1664, 0.5048, 0.1664, 0.2477, 0.5583, 0.1687, 0.5583, 0.1789, 0.4895, 0.9895, 0.05942, 0.9997, 0.1282, 0.9207, 0.1282, 0.1789, 0.7243, 0.1687, 0.6556, 0.2477, 0.6556, 0.9207, 0.2255, 0.9997, 0.2255, 0.9895, 0.2943, 0.2477, 0.6556, 0.1687, 0.6556, 0.1687, 0.5583, 0.2477, 0.5583, 0.9207, 0.1282, 0.9997, 0.1282, 0.9997, 0.2255, 0.9207, 0.2255, 0.3723, 0.0839, 0.4696, 0.0839, 0.4594, 0.1664, 0.3825, 0.1664, 0.3825, 0.1664, 0.4594, 0.1664, 0.4594, 0.2637, 0.3825, 0.2637, 0.3371, 0.1664, 0.3825, 0.1664, 0.3825, 0.2637, 0.3371, 0.2637, 0.3825, 0.2637, 0.4594, 0.2637, 0.4696, 0.3461, 0.3723, 0.3461, 0.3371, 0.2637, 0.3825, 0.2637, 0.3371, 0.3332, 0.3371, 0.09682, 0.3825, 0.1664, 0.3371, 0.1664, 0.5048, 0.3332, 0.4594, 0.2637, 0.5048, 0.2637, 0.5048, 0.1664, 0.4594, 0.1664, 0.5048, 0.09682, 0.6841, 0.2943, 0.7529, 0.2255, 0.812, 0.2846, 0.7432, 0.3534, 0.7529, 0.2255, 0.7529, 0.1282, 0.8365, 0.1282, 0.8365, 0.2255, 0.7529, 0.1282, 0.6841, 0.05942, 0.7432, 0.0002991, 0.812, 0.0691, 0.1328, 0.0839, 0.03554, 0.0839, 0.03554, 0.0003003, 0.1328, 0.0002991, 0.1527, 0.4895, 0.0839, 0.5583, 0.02479, 0.4991, 0.09358, 0.4303, 0.0839, 0.5583, 0.0839, 0.6556, 0.0002991, 0.6556, 0.0002997, 0.5583, 0.0839, 0.6556, 0.1527, 0.7243, 0.09358, 0.7835, 0.02479, 0.7147, 0.03554, 0.3461, 0.1328, 0.3461, 0.1328, 0.4297, 0.03555, 0.4297, 0.1681, 0.2637, 0.1226, 0.2637, 0.1226, 0.1664, 0.1681, 0.1664, 0.7529, 0.1282, 0.6738, 0.1282, 0.6841, 0.05942, 0.1527, 0.4895, 0.1629, 0.5583, 0.0839, 0.5583, 0.6841, 0.2943, 0.6738, 0.2255, 0.7529, 0.2255, 0.0839, 0.6556, 0.1629, 0.6556, 0.1527, 0.7243, 0.7529, 0.2255, 0.6738, 0.2255, 0.6738, 0.1282, 0.7529, 0.1282, 0.0839, 0.5583, 0.1629, 0.5583, 0.1629, 0.6556, 0.0839, 0.6556, 0.03554, 0.0839, 0.1328, 0.0839, 0.1226, 0.1664, 0.04579, 0.1664, 0.04579, 0.1664, 0.1226, 0.1664, 0.1226, 0.2637, 0.04579, 0.2637, 0.0002992, 0.1664, 0.04579, 0.1664, 0.04579, 0.2637, 0.0002999, 0.2637, 0.04579, 0.2637, 0.1226, 0.2637, 0.1328, 0.3461, 0.03554, 0.3461, 0.0002999, 0.2637, 0.04579, 0.2637, 0.0002999, 0.3332, 0.0002991, 0.09682, 0.04579, 0.1664, 0.0002992, 0.1664, 0.1681, 0.3332, 0.1226, 0.2637, 0.1681, 0.2637, 0.1681, 0.1664, 0.1226, 0.1664, 0.1681, 0.09682])
me_cube_001.materials.append(mat_material_001)
me_cube_001.use_remesh_preserve_volume = False
me_cube_001.use_remesh_preserve_attributes = False
me_cube_001.use_mirror_vertex_groups = False
me_cube_001.update()
me_cube = bpy.data.meshes.new('Cube')
me_cube.from_pydata([(-28.0, -28.0, 10.0), (-28.0, 27.5, 10.0), (-28.0, 23.0, 10.0), (-28.0, -23.0, 10.0), (-23.42, 27.5, 10.0), (-23.42, -28.0, 10.0), (-23.42, -23.0, 10.0), (-23.42, 23.0, 10.0), (-28.0, -28.0, 0.0), (-28.0, 27.5, 0.0), (-28.0, 23.0, 0.0), (-28.0, -23.0, 0.0), (-23.42, 27.5, 0.0), (-23.42, -28.0, 0.0), (-23.42, -23.0, 0.0), (-23.42, 23.0, 0.0), (28.0, -28.0, 10.0), (28.0, 27.5, 10.0), (28.0, 23.0, 10.0), (28.0, -23.0, 10.0), (23.42, 27.5, 10.0), (23.42, -28.0, 10.0), (23.42, -23.0, 10.0), (23.42, 23.0, 10.0), (28.0, -28.0, 0.0), (28.0, 27.5, 0.0), (28.0, 23.0, 0.0), (28.0, -23.0, 0.0), (23.42, 27.5, 0.0), (23.42, -28.0, 0.0), (23.42, -23.0, 0.0), (23.42, 23.0, 0.0), (-28.0, -28.0, 10.0), (-28.0, 27.5, 10.0), (-28.0, 23.0, 10.0), (-28.0, -23.0, 10.0), (-23.42, 27.5, 10.0), (-23.42, -28.0, 10.0), (-23.42, -23.0, 10.0), (-23.42, 23.0, 10.0), (-28.0, -28.0, 21.01), (-28.0, -28.0, 61.7), (-28.0, 27.5, 61.7), (-28.0, 27.5, 21.01), (-28.0, -23.0, 61.7), (-28.0, -23.0, 21.01), (-28.0, 23.0, 61.7), (-28.0, 23.0, 21.01), (-23.42, 27.5, 61.7), (-23.42, 27.5, 21.01), (-23.42, -28.0, 61.7), (-23.42, -28.0, 21.01), (-28.0, -28.0, 69.96), (-28.0, -28.0, 82.98), (-28.0, 27.5, 82.98), (-28.0, 30.42, 69.96), (-28.0, -23.0, 82.98), (-28.0, -23.0, 69.96), (-28.0, 23.0, 82.98), (-28.0, 23.0, 69.96), (-23.42, 30.42, 69.96), (-23.42, -28.0, 82.98), (-23.42, -28.0, 69.96), (-28.0, 27.5, 69.12), (-28.0, -23.0, 69.12), (-28.0, 23.0, 69.12), (-23.42, 27.5, 69.12), (-23.42, -28.0, 69.12), (-28.0, -28.0, 69.12), (28.0, -28.0, 10.0), (28.0, 27.5, 10.0), (28.0, 23.0, 10.0), (28.0, -23.0, 10.0), (23.42, 27.5, 10.0), (23.42, -28.0, 10.0), (23.42, -23.0, 10.0), (23.42, 23.0, 10.0), (28.0, -28.0, 21.01), (28.0, -28.0, 61.7), (28.0, 27.5, 61.7), (28.0, 27.5, 21.01), (28.0, -23.0, 61.7), (28.0, -23.0, 21.01), (28.0, 23.0, 61.7), (28.0, 23.0, 21.01), (23.42, 27.5, 61.7), (23.42, 27.5, 21.01), (23.42, -28.0, 61.7), (23.42, -28.0, 21.01), (28.0, -28.0, 69.96), (28.0, -28.0, 82.98), (28.0, 27.5, 82.98), (28.0, 30.42, 69.96), (28.0, -23.0, 82.98), (28.0, -23.0, 69.96), (28.0, 23.0, 82.98), (28.0, 23.0, 69.96), (23.42, 30.42, 69.96), (23.42, -28.0, 82.98), (23.42, -28.0, 69.96), (28.0, 27.5, 69.12), (28.0, -23.0, 69.12), (28.0, 23.0, 69.12), (23.42, 27.5, 69.12), (23.42, -28.0, 69.12), (28.0, -28.0, 69.12)], [], [(6, 5, 13, 14), (4, 7, 15, 12), (8, 11, 14, 13), (10, 9, 12, 15), (7, 2, 10, 15), (3, 6, 14, 11), (5, 0, 8, 13), (2, 1, 9, 10), (1, 4, 12, 9), (0, 3, 11, 8), (22, 30, 29, 21), (20, 28, 31, 23), (24, 29, 30, 27), (26, 31, 28, 25), (23, 31, 26, 18), (19, 27, 30, 22), (21, 29, 24, 16), (18, 26, 25, 17), (17, 25, 28, 20), (16, 24, 27, 19), (47, 43, 33, 34), (51, 40, 32, 37), (50, 87, 104, 67), (76, 39, 36, 73), (37, 74, 88, 51), (40, 45, 35, 32), (45, 47, 34, 35), (43, 49, 36, 33), (86, 73, 36, 49), (51, 88, 87, 50), (103, 85, 48, 66), (63, 66, 48, 42), (42, 48, 49, 43), (35, 34, 39, 38), (64, 65, 46, 44), (68, 64, 44, 41), (41, 44, 45, 40), (62, 99, 98, 61), (67, 68, 41, 50), (50, 41, 40, 51), (65, 63, 42, 46), (46, 42, 43, 47), (58, 54, 55, 59), (61, 53, 52, 62), (53, 56, 57, 52), (44, 46, 47, 45), (67, 104, 99, 62), (59, 55, 63, 65), (62, 52, 68, 67), (75, 38, 39, 76), (52, 57, 64, 68), (56, 58, 59, 57), (55, 60, 66, 63), (97, 103, 66, 60), (57, 59, 65, 64), (84, 71, 70, 80), (88, 74, 69, 77), (77, 69, 72, 82), (82, 72, 71, 84), (80, 70, 73, 86), (100, 79, 85, 103), (79, 80, 86, 85), (72, 75, 76, 71), (101, 81, 83, 102), (105, 78, 81, 101), (78, 77, 82, 81), (104, 87, 78, 105), (87, 88, 77, 78), (102, 83, 79, 100), (83, 84, 80, 79), (95, 96, 92, 91), (98, 99, 89, 90), (90, 89, 94, 93), (81, 82, 84, 83), (96, 102, 100, 92), (99, 104, 105, 89), (89, 105, 101, 94), (93, 94, 96, 95), (92, 100, 103, 97), (94, 101, 102, 96), (74, 37, 38, 75)])
_uv = me_cube.uv_layers.new(name='UVMap')
_uv.uv.foreach_set('vector', [0.0272, 0.7915, 0.0002042, 0.7915, 0.0002042, 0.7376, 0.0272, 0.7376, 0.1284, 0.7888, 0.1041, 0.7888, 0.1041, 0.7349, 0.1284, 0.7349, 0.05194, 0.7106, 0.05194, 0.7376, 0.0272, 0.7376, 0.0272, 0.7106, 0.1531, 0.7106, 0.1531, 0.7349, 0.1284, 0.7349, 0.1284, 0.7106, 0.2021, 0.7888, 0.1774, 0.7888, 0.1774, 0.7349, 0.2021, 0.7349, 0.05194, 0.7915, 0.0272, 0.7915, 0.0272, 0.7376, 0.05194, 0.7376, 0.1037, 0.7915, 0.07893, 0.7915, 0.07893, 0.7376, 0.1037, 0.7376, 0.1774, 0.7888, 0.1531, 0.7888, 0.1531, 0.7349, 0.1774, 0.7349, 0.1531, 0.7888, 0.1284, 0.7888, 0.1284, 0.7349, 0.1531, 0.7349, 0.07893, 0.7915, 0.05194, 0.7915, 0.05194, 0.7376, 0.07893, 0.7376, 0.7938, 0.04911, 0.7459, 0.02414, 0.7584, 0.0002042, 0.8063, 0.02518, 0.2763, 0.7888, 0.2763, 0.7349, 0.3006, 0.7349, 0.3006, 0.7888, 0.7106, 0.03358, 0.722, 0.01165, 0.7459, 0.02414, 0.7345, 0.04607, 0.2516, 0.7106, 0.2763, 0.7106, 0.2763, 0.7349, 0.2516, 0.7349, 0.2025, 0.7888, 0.2025, 0.7349, 0.2273, 0.7349, 0.2273, 0.7888, 0.7823, 0.07104, 0.7345, 0.04607, 0.7459, 0.02414, 0.7938, 0.04911, 0.7584, 0.1169, 0.7106, 0.09193, 0.722, 0.07, 0.7699, 0.09497, 0.2273, 0.7888, 0.2273, 0.7349, 0.2516, 0.7349, 0.2516, 0.7888, 0.2516, 0.7888, 0.2516, 0.7349, 0.2763, 0.7349, 0.2763, 0.7888, 0.7699, 0.09497, 0.722, 0.07, 0.7345, 0.04607, 0.7823, 0.07104, 0.05964, 0.2756, 0.05963, 0.2999, 0.0002042, 0.2998, 0.0002126, 0.2755, 0.02494, 0.3756, 0.0002044, 0.3756, 0.0002045, 0.3162, 0.02494, 0.3162, 0.02494, 0.5953, 0.2778, 0.5953, 0.2778, 0.6353, 0.02494, 0.6354, 0.9751, 0.4189, 0.7222, 0.4189, 0.7222, 0.3946, 0.9751, 0.3946, 0.02494, 0.3162, 0.2778, 0.3162, 0.2778, 0.3756, 0.02494, 0.3756, 0.05973, 0.0002247, 0.05972, 0.02722, 0.0002984, 0.0272, 0.0003077, 0.0002042, 0.05972, 0.02722, 0.05964, 0.2756, 0.0002126, 0.2755, 0.0002984, 0.0272, 0.6971, 0.454, 0.6723, 0.454, 0.6723, 0.3946, 0.6971, 0.3946, 0.4195, 0.454, 0.4195, 0.3946, 0.6723, 0.3946, 0.6723, 0.454, 0.02494, 0.3756, 0.2778, 0.3756, 0.2778, 0.5953, 0.02494, 0.5953, 0.4195, 0.7138, 0.4195, 0.6737, 0.6723, 0.6737, 0.6723, 0.7138, 0.6971, 0.7138, 0.6723, 0.7138, 0.6723, 0.6737, 0.6971, 0.6737, 0.6971, 0.6737, 0.6723, 0.6737, 0.6723, 0.454, 0.6971, 0.454, 0.6975, 0.6673, 0.6975, 0.4189, 0.7222, 0.4189, 0.7222, 0.6673, 0.3195, 0.02731, 0.3194, 0.2757, 0.2793, 0.2756, 0.2794, 0.02729, 0.3195, 0.0003138, 0.3195, 0.02731, 0.2794, 0.02729, 0.2794, 0.0002999, 0.2794, 0.0002999, 0.2794, 0.02729, 0.05972, 0.02722, 0.05973, 0.0002247, 0.02494, 0.6399, 0.2778, 0.6399, 0.2778, 0.7102, 0.02494, 0.7102, 0.02494, 0.6354, 0.0002042, 0.6354, 0.0002043, 0.5953, 0.02494, 0.5953, 0.02494, 0.5953, 0.0002043, 0.5953, 0.0002044, 0.3756, 0.02494, 0.3756, 0.3194, 0.2757, 0.3194, 0.3, 0.2793, 0.2999, 0.2793, 0.2756, 0.2793, 0.2756, 0.2793, 0.2999, 0.05963, 0.2999, 0.05964, 0.2756, 0.3942, 0.2757, 0.3942, 0.3, 0.3239, 0.3157, 0.3239, 0.2757, 0.02494, 0.7102, 0.0002043, 0.7102, 0.0002043, 0.6399, 0.02494, 0.6399, 0.3943, 0.0003385, 0.3943, 0.02733, 0.324, 0.02731, 0.324, 0.0003153, 0.2794, 0.02729, 0.2793, 0.2756, 0.05964, 0.2756, 0.05972, 0.02722, 0.02494, 0.6354, 0.2778, 0.6353, 0.2778, 0.6399, 0.02494, 0.6399, 0.3239, 0.2757, 0.3239, 0.3157, 0.3194, 0.3, 0.3194, 0.2757, 0.02494, 0.6399, 0.0002043, 0.6399, 0.0002042, 0.6354, 0.02494, 0.6354, 0.9751, 0.6673, 0.7222, 0.6673, 0.7222, 0.4189, 0.9751, 0.4189, 0.324, 0.0003153, 0.324, 0.02731, 0.3195, 0.02731, 0.3195, 0.0003138, 0.3943, 0.02733, 0.3942, 0.2757, 0.3239, 0.2757, 0.324, 0.02731, 0.6971, 0.7302, 0.6723, 0.7302, 0.6723, 0.7138, 0.6971, 0.7138, 0.4195, 0.7302, 0.4195, 0.7138, 0.6723, 0.7138, 0.6723, 0.7302, 0.324, 0.02731, 0.3239, 0.2757, 0.3194, 0.2757, 0.3195, 0.02731, 0.6701, 0.05963, 0.6701, 0.0002062, 0.6944, 0.0002063, 0.6944, 0.05963, 0.2778, 0.3756, 0.2778, 0.3162, 0.3025, 0.3162, 0.3025, 0.3756, 0.3947, 0.05963, 0.3947, 0.0002042, 0.4217, 0.0002044, 0.4217, 0.05963, 0.4217, 0.05963, 0.4217, 0.0002044, 0.6701, 0.0002062, 0.6701, 0.05963, 0.3947, 0.454, 0.3947, 0.3946, 0.4195, 0.3946, 0.4195, 0.454, 0.3947, 0.7138, 0.3947, 0.6737, 0.4195, 0.6737, 0.4195, 0.7138, 0.3947, 0.6737, 0.3947, 0.454, 0.4195, 0.454, 0.4195, 0.6737, 0.9998, 0.6673, 0.9751, 0.6673, 0.9751, 0.4189, 0.9998, 0.4189, 0.4217, 0.3194, 0.4217, 0.2793, 0.6701, 0.2793, 0.6701, 0.3194, 0.3947, 0.3194, 0.3947, 0.2793, 0.4217, 0.2793, 0.4217, 0.3194, 0.3947, 0.2793, 0.3947, 0.05963, 0.4217, 0.05963, 0.4217, 0.2793, 0.2778, 0.6353, 0.2778, 0.5953, 0.3025, 0.5953, 0.3025, 0.6353, 0.2778, 0.5953, 0.2778, 0.3756, 0.3025, 0.3756, 0.3025, 0.5953, 0.6701, 0.3194, 0.6701, 0.2793, 0.6944, 0.2793, 0.6944, 0.3194, 0.6701, 0.2793, 0.6701, 0.05963, 0.6944, 0.05963, 0.6944, 0.2793, 0.6701, 0.3942, 0.6701, 0.3239, 0.7101, 0.3239, 0.6944, 0.3942, 0.2778, 0.7102, 0.2778, 0.6399, 0.3025, 0.6399, 0.3025, 0.7102, 0.3947, 0.3942, 0.3947, 0.3239, 0.4217, 0.3239, 0.4217, 0.3942, 0.4217, 0.2793, 0.4217, 0.05963, 0.6701, 0.05963, 0.6701, 0.2793, 0.6701, 0.3239, 0.6701, 0.3194, 0.6944, 0.3194, 0.7101, 0.3239, 0.2778, 0.6399, 0.2778, 0.6353, 0.3025, 0.6353, 0.3025, 0.6399, 0.3947, 0.3239, 0.3947, 0.3194, 0.4217, 0.3194, 0.4217, 0.3239, 0.4217, 0.3942, 0.4217, 0.3239, 0.6701, 0.3239, 0.6701, 0.3942, 0.3947, 0.7302, 0.3947, 0.7138, 0.4195, 0.7138, 0.4195, 0.7302, 0.4217, 0.3239, 0.4217, 0.3194, 0.6701, 0.3194, 0.6701, 0.3239, 0.9751, 0.6943, 0.7222, 0.6943, 0.7222, 0.6673, 0.9751, 0.6673])
me_cube.materials.append(mat_material)
me_cube.use_remesh_preserve_volume = False
me_cube.use_remesh_preserve_attributes = False
me_cube.use_mirror_vertex_groups = False
me_cube.update()

# ---- objects
ob_ucx_base = bpy.data.objects.new('UCX_base', me_cube_008)
ob_lid = bpy.data.objects.new('lid', me_cube_009)
ob_front = bpy.data.objects.new('front', me_cube_007)
ob_top = bpy.data.objects.new('top', me_cube_006)
ob_topbot = bpy.data.objects.new('topbot', me_cube_004)
ob_toptop = bpy.data.objects.new('toptop', me_cube_003)
ob_handle = bpy.data.objects.new('handle', me_cube_002)
ob_buttons = bpy.data.objects.new('buttons', me_cube_001)
ob_base = bpy.data.objects.new('base', me_cube)

# ---- transforms, parenting, visibility, modifiers, constraints
ob_ucx_base.location = (0.0, 0.0, 0.0)
ob_ucx_base.hide_viewport = True
ob_ucx_base.lineart.crease_threshold = 0.0
ob_lid.location = (0.0, 0.0, 0.0)
ob_lid.lineart.crease_threshold = 0.0
ob_front.location = (0.0, 0.0, 0.0)
ob_front.lineart.crease_threshold = 0.0
ob_top.location = (0.0, 0.0, 0.0)
ob_top.lineart.crease_threshold = 0.0
ob_topbot.location = (0.0, 0.0, 0.0)
ob_topbot.lineart.crease_threshold = 0.0
ob_toptop.location = (0.0, 0.0, 0.0)
ob_toptop.lineart.crease_threshold = 0.0
ob_handle.location = (0.0, 0.0, 0.0)
ob_handle.lineart.crease_threshold = 0.0
ob_buttons.location = (0.0, 0.0, 0.0)
ob_buttons.lineart.crease_threshold = 0.0
ob_base.location = (0.0, 0.0, 0.0)
ob_base.lineart.crease_threshold = 0.0

# ---- collection membership
col_collection_1.objects.link(ob_ucx_base)
col_collection_1.objects.link(ob_lid)
col_collection_1.objects.link(ob_front)
col_collection_1.objects.link(ob_top)
col_collection_1.objects.link(ob_topbot)
col_collection_1.objects.link(ob_toptop)
col_collection_1.objects.link(ob_handle)
col_collection_1.objects.link(ob_buttons)
col_collection_1.objects.link(ob_base)

# ---- scene / render settings (as saved in the file)
scene.frame_start = 1; scene.frame_end = 250; scene.frame_set(1)
scene.render.engine = 'CYCLES'
scene.render.resolution_percentage = 50
scene.render.dither_intensity = 0.0
scene.cycles.use_denoising = False
scene.cycles.samples = 10
scene.cycles.sampling_pattern = 'TABULATED_SOBOL'
scene.cycles.light_sampling_threshold = 0.0
scene.cycles.use_adaptive_sampling = False
scene.cycles.use_light_tree = False
scene.cycles.blur_glossy = 0.0
scene.cycles.pixel_filter_type = 'GAUSSIAN'
scene.cycles.sample_clamp_indirect = 0.0
scene.view_settings.view_transform = 'Standard'
bpy.context.view_layer.update()

# ---- added for rendering (the .blend has no active camera and no usable light): camera, sun
cam_auto = bpy.data.cameras.new('AutoCamera')
cam_auto.lens = 50.0
cam_auto.sensor_width = 36.0
cam_auto.clip_end = 1974.43
ob_auto_camera = bpy.data.objects.new('AutoCamera', cam_auto)
scene.collection.objects.link(ob_auto_camera)
ob_auto_camera.location = (112.503, -132.473, 134.503)
ob_auto_camera.rotation_euler = (1.09748, -7.21219e-08, 0.694738)
scene.camera = ob_auto_camera
light_auto_sun = bpy.data.lights.new('AutoSun', 'SUN')
light_auto_sun.energy = 3.0
light_auto_sun.angle = 0.0523599
ob_auto_sun = bpy.data.objects.new('AutoSun', light_auto_sun)
scene.collection.objects.link(ob_auto_sun)
ob_auto_sun.rotation_euler = (0.872665, 0.174533, 0.523599)
bpy.context.view_layer.update()
